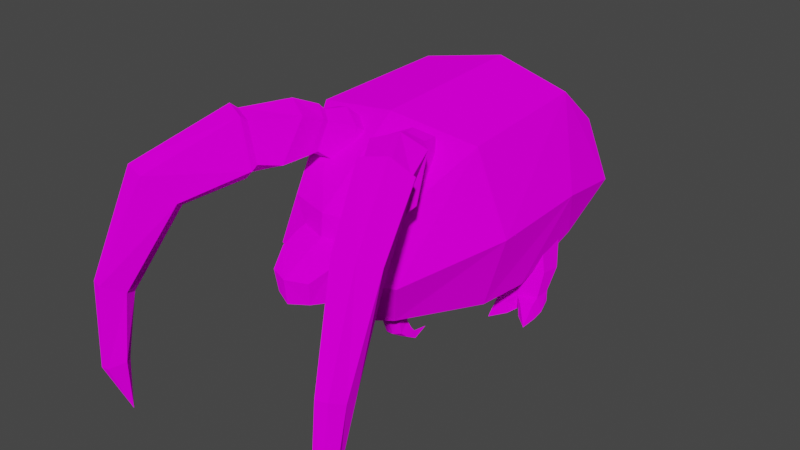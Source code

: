 # Source: yale.blend  (saved by Blender 2.93.21; exported with 4.5.12 LTS)
import bpy
from mathutils import Matrix  # noqa: F401  (used for matrix-valued properties, if any)

bpy.ops.wm.read_factory_settings(use_empty=True)
scene = bpy.context.scene
scene.name = 'Scene'

# ---- collections
col_collection = bpy.data.collections.new('Collection'); scene.collection.children.link(col_collection)

# ---- images (referenced by path relative to the original .blend; pixels are not part of the script)
import os
ASSET_DIR = os.environ.get("B2B_ASSET_DIR", "")  # directory of the original .blend (textures are referenced by path, not embedded)
HERE = os.path.dirname(os.path.abspath(__file__))  # packed textures are extracted next to this script under _unpacked/

def load_image(name, relpath, width, height, colorspace="sRGB"):
    """Load a texture the original file referenced (path relative to the .blend, or extracted next to this script)."""
    p = next((c for c in (os.path.join(HERE, relpath), os.path.join(ASSET_DIR, relpath)) if relpath and os.path.exists(c)), "")
    if p:
        img = bpy.data.images.load(p, check_existing=True)
        img.name = name
    else:  # same state as the original file: an image datablock whose file is absent (Cycles renders it pink)
        img = bpy.data.images.new(name, width, height)
        img.source = "FILE"
        img.filepath = "//" + (relpath or name)
    img.colorspace_settings.name = colorspace
    return img
img_yale = load_image('yale', 'yale.png', 1024, 1024, 'sRGB')
img_yale_fur = load_image('yale_fur', 'yale_fur.png', 1024, 1024, 'sRGB')

# ---- materials (node trees are filled in below, after node groups)
mat_yale = bpy.data.materials.new('yale')
mat_yale.alpha_threshold = 0.0
mat_yale.line_color = (0.0, 0.0, 0.0, 1.0)
mat_yale_fur = bpy.data.materials.new('yale_fur')
mat_yale_fur.alpha_threshold = 0.0
mat_yale_fur.line_color = (0.0, 0.0, 0.0, 1.0)

# ---- material node trees
mat_yale.use_nodes = True; mat_yale.node_tree.nodes.clear()
_N = mat_yale.node_tree.nodes; _L = mat_yale.node_tree.links
n0 = _N.new('ShaderNodeMixShader'); n0.name = 'Mix Shader'; n0.location = (-43480, -2466)
n1 = _N.new('ShaderNodeMixShader'); n1.name = 'Mix Shader.001'; n1.location = (252, 258)
n2 = _N.new('ShaderNodeBsdfDiffuse'); n2.name = 'Diffuse BSDF'; n2.location = (31, 97)
n2.inputs[1].default_value = 0.4
n3 = _N.new('ShaderNodeOutputMaterial'); n3.name = 'Material Output'; n3.location = (439, 257)
n4 = _N.new('ShaderNodeBsdfTransparent'); n4.name = 'Transparent BSDF'; n4.location = (38, 191)
n4.inputs[0].default_value = (1.0, 1.0, 1.0, 0.0)
n5 = _N.new('ShaderNodeTexImage'); n5.name = 'Image Texture'; n5.location = (-285, 245)
n5.image = img_yale
n5.interpolation = 'Closest'
_L.new(n5.outputs[0], n2.inputs[0])
_L.new(n5.outputs[1], n1.inputs[0])
_L.new(n1.outputs[0], n3.inputs[0])
_L.new(n2.outputs[0], n1.inputs[2])
_L.new(n4.outputs[0], n1.inputs[1])
n3.is_active_output = True
mat_yale_fur.use_nodes = True; mat_yale_fur.node_tree.nodes.clear()
_N = mat_yale_fur.node_tree.nodes; _L = mat_yale_fur.node_tree.links
n0 = _N.new('ShaderNodeMixShader'); n0.name = 'Mix Shader'; n0.location = (-43480, -2466)
n1 = _N.new('ShaderNodeMixShader'); n1.name = 'Mix Shader.001'; n1.location = (252, 258)
n2 = _N.new('ShaderNodeBsdfDiffuse'); n2.name = 'Diffuse BSDF'; n2.location = (31, 97)
n2.inputs[1].default_value = 0.4
n3 = _N.new('ShaderNodeBsdfTransparent'); n3.name = 'Transparent BSDF'; n3.location = (38, 191)
n3.inputs[0].default_value = (1.0, 1.0, 1.0, 0.0)
n4 = _N.new('ShaderNodeTexImage'); n4.name = 'Image Texture'; n4.location = (-290, 254)
n4.image = img_yale_fur
n4.interpolation = 'Closest'
n5 = _N.new('ShaderNodeOutputMaterial'); n5.name = 'Material Output'; n5.location = (439, 257)
_L.new(n4.outputs[0], n2.inputs[0])
_L.new(n4.outputs[1], n1.inputs[0])
_L.new(n1.outputs[0], n5.inputs[0])
_L.new(n2.outputs[0], n1.inputs[2])
_L.new(n3.outputs[0], n1.inputs[1])
n5.is_active_output = True

# ---- world
world_world = bpy.data.worlds.new('World'); scene.world = world_world
world_world.use_nodes = True; world_world.node_tree.nodes.clear()
_N = world_world.node_tree.nodes; _L = world_world.node_tree.links
n0 = _N.new('ShaderNodeOutputWorld'); n0.name = 'World Output'; n0.location = (300, 300)
n1 = _N.new('ShaderNodeBackground'); n1.name = 'Background'; n1.location = (10, 300)
n1.inputs[0].default_value = (0.05088, 0.05088, 0.05088, 1.0)
_L.new(n1.outputs[0], n0.inputs[0])
n0.is_active_output = True
world_world.color = (0.05088, 0.05088, 0.05088)
world_world.use_sun_shadow = False
world_world.sun_shadow_jitter_overblur = 0.0

# ---- meshes
me_armleft = bpy.data.meshes.new('ArmLeft')
me_armleft.from_pydata([(-0.04006, -0.09693, -0.1384), (-0.05957, 0.05961, -0.141), (0.1008, 0.07976, -0.1315), (0.1203, -0.07678, -0.129), (-0.07509, -0.08329, -0.005332), (-0.09238, 0.08325, -0.02883), (0.07432, 0.1042, -0.002908), (0.09161, -0.06232, 0.02059), (-0.01464, -0.03855, -0.3535), (-0.0374, 0.05603, -0.2966), (0.08847, 0.07209, -0.273), (0.1112, -0.02249, -0.3298), (0.1165, 0.03301, -0.3804), (-0.0118, 0.1203, -0.01962), (0.01686, 0.09973, -0.1365), (0.01103, -0.09942, 0.01138), (0.04426, -0.1204, -0.1323), (0.0217, 0.08068, -0.2757), (0.05097, -0.04882, -0.3435), (0.0983, 0.1025, -0.3394), (0.06086, 0.02682, -0.3938), (0.04271, 0.09626, -0.3528), (-0.03826, 0.07402, -0.3568), (-0.02383, 0.009636, -0.3971), (0.004568, 0.08479, -0.3585), (0.02458, 0.02111, -0.3979), (0.07982, 0.1283, -0.4508), (0.0651, 0.1494, -0.4144), (0.1136, 0.1345, -0.443), (0.09887, 0.1555, -0.4067), (0.07821, 0.297, -0.4298), (-0.01599, 0.1385, -0.412), (-0.04055, 0.1073, -0.4507), (-0.04963, 0.1304, -0.4156), (-0.006905, 0.1155, -0.4471), (-0.06227, 0.2544, -0.4432), (-0.02259, 0.09243, 0.07237), (-0.06307, 0.07406, 0.06886), (-0.05562, -0.008083, 0.08741), (0.02028, 0.08454, 0.08182), (0.02772, 0.002402, 0.1004), (-0.01276, -0.01597, 0.09685)], [], [(4, 15, 41, 38), (3, 11, 10, 2), (18, 16, 0, 8), (8, 0, 1, 9), (16, 15, 4, 0), (0, 4, 5, 1), (7, 3, 2, 6), (17, 14, 2, 10), (17, 10, 19, 21), (9, 17, 24, 22), (21, 19, 29, 27), (11, 18, 20, 12), (14, 13, 6, 2), (1, 5, 13, 14), (9, 1, 14, 17), (3, 7, 15, 16), (11, 3, 16, 18), (7, 6, 39, 40), (10, 11, 12, 19), (18, 17, 21, 20), (22, 24, 31, 33), (18, 8, 23, 25), (8, 9, 22, 23), (17, 18, 25, 24), (29, 28, 30), (19, 12, 28, 29), (20, 21, 27, 26), (12, 20, 26, 28), (24, 25, 34, 31), (26, 27, 30), (27, 29, 30), (28, 26, 30), (33, 31, 35), (23, 22, 33, 32), (25, 23, 32, 34), (38, 41, 36, 37), (34, 32, 35), (31, 34, 35), (32, 33, 35), (41, 40, 39, 36), (15, 7, 40, 41), (6, 13, 36, 39), (13, 5, 37, 36), (5, 4, 38, 37)])
_uv = me_armleft.uv_layers.new(name='UVMap')
_uv.uv.foreach_set('vector', [0.03933, 0.7641, 0.03951, 0.7771, 0.02201, 0.7758, 0.02103, 0.7689, 0.1012, 0.9039, 0.09796, 0.8695, 0.1164, 0.8726, 0.1256, 0.8943, 0.1028, 0.7808, 0.0601, 0.7803, 0.06027, 0.767, 0.1006, 0.7672, 0.6416, 0.9345, 0.6447, 0.8975, 0.6693, 0.9063, 0.6599, 0.9306, 0.0601, 0.7803, 0.03951, 0.7771, 0.03933, 0.7641, 0.06027, 0.767, 0.6447, 0.8975, 0.6549, 0.8769, 0.6799, 0.8896, 0.6693, 0.9063, 0.1128, 0.9264, 0.1012, 0.9039, 0.1256, 0.8943, 0.1375, 0.913, 0.4182, 0.6933, 0.415, 0.7167, 0.4008, 0.7146, 0.4071, 0.6917, 0.4182, 0.6933, 0.4071, 0.6917, 0.408, 0.6794, 0.4176, 0.6798, 0.4293, 0.691, 0.4182, 0.6933, 0.4221, 0.6797, 0.4295, 0.6805, 0.4176, 0.6798, 0.408, 0.6794, 0.4101, 0.6653, 0.4159, 0.6658, 0.09749, 0.7938, 0.1028, 0.7808, 0.1141, 0.7958, 0.107, 0.8029, 0.415, 0.7167, 0.416, 0.7363, 0.4016, 0.7366, 0.4008, 0.7146, 0.4296, 0.7174, 0.4303, 0.7374, 0.416, 0.7363, 0.415, 0.7167, 0.4293, 0.691, 0.4296, 0.7174, 0.415, 0.7167, 0.4182, 0.6933, 0.0604, 0.7931, 0.03738, 0.7903, 0.03951, 0.7771, 0.0601, 0.7803, 0.09749, 0.7938, 0.0604, 0.7931, 0.0601, 0.7803, 0.1028, 0.7808, 0.1128, 0.9264, 0.1375, 0.913, 0.1416, 0.9295, 0.1298, 0.9371, 0.1164, 0.8726, 0.09796, 0.8695, 0.1032, 0.8582, 0.1168, 0.8604, 0.1028, 0.7808, 0.1322, 0.7815, 0.1282, 0.7947, 0.1141, 0.7958, 0.4295, 0.6805, 0.4221, 0.6797, 0.4244, 0.6667, 0.4303, 0.6667, 0.1028, 0.7808, 0.1006, 0.7672, 0.1092, 0.7601, 0.1149, 0.7664, 0.6416, 0.9345, 0.6599, 0.9306, 0.6596, 0.941, 0.6471, 0.9439, 0.1322, 0.7815, 0.1028, 0.7808, 0.1149, 0.7664, 0.1279, 0.7678, 0.1209, 0.8468, 0.115, 0.8423, 0.1416, 0.8347, 0.1168, 0.8604, 0.1032, 0.8582, 0.115, 0.8423, 0.1209, 0.8468, 0.1141, 0.7958, 0.1282, 0.7947, 0.1302, 0.8082, 0.1243, 0.8109, 0.107, 0.8029, 0.1141, 0.7958, 0.1243, 0.8109, 0.1214, 0.8154, 0.1279, 0.7678, 0.1149, 0.7664, 0.1263, 0.7534, 0.1322, 0.7559, 0.1243, 0.8109, 0.1302, 0.8082, 0.1452, 0.8264, 0.4159, 0.6658, 0.4101, 0.6653, 0.4122, 0.6413, 0.1214, 0.8154, 0.1243, 0.8109, 0.1452, 0.8264, 0.4303, 0.6667, 0.4244, 0.6667, 0.4281, 0.6454, 0.6471, 0.9439, 0.6596, 0.941, 0.6655, 0.9533, 0.6598, 0.9576, 0.1149, 0.7664, 0.1092, 0.7601, 0.1234, 0.7489, 0.1263, 0.7534, 0.02103, 0.7689, 0.02201, 0.7758, 0.004156, 0.7745, 0.00707, 0.7674, 0.1263, 0.7534, 0.1234, 0.7489, 0.1452, 0.7401, 0.1322, 0.7559, 0.1263, 0.7534, 0.1452, 0.7401, 0.6598, 0.9576, 0.6655, 0.9533, 0.6836, 0.9644, 0.02201, 0.7758, 0.01994, 0.7826, 0.005925, 0.7817, 0.004156, 0.7745, 0.03951, 0.7771, 0.03738, 0.7903, 0.01994, 0.7826, 0.02201, 0.7758, 0.4016, 0.7366, 0.416, 0.7363, 0.4156, 0.7518, 0.4081, 0.7526, 0.416, 0.7363, 0.4303, 0.7374, 0.423, 0.753, 0.4156, 0.7518, 0.6799, 0.8896, 0.6549, 0.8769, 0.6716, 0.8658, 0.6836, 0.8731])
me_armleft.materials.append(mat_yale)
me_armleft.use_remesh_preserve_volume = False
me_armleft.use_remesh_preserve_attributes = False
me_armleft.use_mirror_x = True
me_armleft.use_mirror_vertex_groups = False
me_armleft.update()
me_body = bpy.data.meshes.new('Body')
me_body.from_pydata([(-0.4515, 0.3711, -0.6291), (-0.3366, 0.8142, -0.5059), (0.3366, 0.8142, -0.5059), (0.4515, 0.3711, -0.6291), (-0.4498, 0.621, 0.4647), (-0.3672, 1.021, 0.2001), (0.3672, 1.021, 0.2001), (0.4498, 0.621, 0.4647), (-0.2856, -0.6822, -0.3864), (0.2856, -0.6822, -0.3864), (-0.3516, -0.8949, 0.2667), (0.3516, -0.8949, 0.2667), (-0.3169, -0.8762, -0.4114), (0.3169, -0.8762, -0.4114), (-0.2676, -1.1, 0.1533), (0.2676, -1.1, 0.1533), (0.0, 1.144, 0.2956), (5.15e-10, 0.8993, -0.6202), (1.833e-17, 0.6429, 0.5605), (5.15e-10, 0.3492, -0.725), (4.567e-18, -0.9163, 0.3663), (1.75e-17, -0.7533, -0.4553), (1.104e-18, -1.154, 0.2158), (1.318e-17, -0.9136, -0.4536), (-0.5362, 0.01565, 0.5118), (0.5362, 0.01565, 0.5118), (-0.4877, -0.04793, -0.5858), (0.4877, -0.04793, -0.5858), (-2.014e-18, 0.02246, 0.6135), (2.051e-17, -0.06717, -0.6953), (-0.4389, 1.054, -0.2377), (-0.6057, 0.4906, -0.1835), (0.4389, 1.054, -0.2377), (0.6057, 0.4906, -0.1835), (-0.3618, -0.9442, -0.15), (0.3618, -0.9442, -0.15), (-0.2889, -1.035, -0.2408), (0.2889, -1.035, -0.2408), (-2.418e-18, -1.095, -0.2546), (8.479e-18, 1.196, -0.2428), (0.7222, -0.008518, -0.1823), (-0.7222, -0.008518, -0.1823), (-0.3949, -0.386, 0.4348), (-0.4108, -0.2783, -0.3232), (0.4108, -0.2783, -0.3232), (8.083e-18, -0.395, 0.5337), (4.868e-17, -0.3114, -0.407), (0.3949, -0.386, 0.4348), (0.6108, -0.3022, -0.1709), (-0.6108, -0.3022, -0.1709), (-0.4131, -0.4654, 0.4935), (-0.3647, -0.4251, -0.2888), (0.3647, -0.4251, -0.2888), (2.458e-17, -0.4858, 0.5909), (4.735e-17, -0.4444, -0.3746), (0.535, -0.4357, -0.1641), (0.4131, -0.4654, 0.4935), (-0.535, -0.4357, -0.1641), (-0.3852, -0.8549, 0.3262), (-0.2646, -0.667, -0.3094), (0.2646, -0.667, -0.3094), (2.05e-17, -0.8854, 0.4231), (3.134e-17, -0.7286, -0.3801), (0.4104, -0.8154, -0.1513), (0.3852, -0.8549, 0.3262), (-0.4104, -0.8154, -0.1513), (-0.3647, -0.4251, -0.3754), (0.3647, -0.4251, -0.3754)], [], [(33, 3, 2, 32), (22, 20, 10, 14), (65, 34, 10, 58), (19, 0, 1, 17), (29, 19, 3, 27), (39, 16, 6, 32), (36, 34, 8, 12), (40, 33, 7, 25), (18, 7, 6, 16), (35, 37, 13, 9), (28, 18, 4, 24), (31, 4, 5, 30), (23, 21, 9, 13), (38, 22, 14, 36), (37, 15, 22, 38), (12, 8, 21, 23), (25, 7, 18, 28), (4, 18, 16, 5), (30, 5, 16, 39), (26, 0, 19, 29), (3, 19, 17, 2), (15, 11, 20, 22), (43, 26, 29, 46), (47, 25, 28, 45), (45, 28, 24, 42), (48, 40, 25, 47), (46, 29, 27, 44), (31, 41, 24, 4), (0, 26, 41, 31), (44, 27, 40, 48), (1, 30, 39, 17), (13, 37, 38, 23), (23, 38, 36, 12), (0, 31, 30, 1), (11, 15, 37, 35), (27, 3, 33, 40), (14, 10, 34, 36), (17, 39, 32, 2), (59, 34, 65), (7, 33, 32, 6), (26, 43, 49, 41), (52, 44, 48, 55), (54, 46, 44, 52), (55, 48, 47, 56), (53, 45, 42, 50), (56, 47, 45, 53), (51, 43, 46, 54), (41, 49, 42, 24), (59, 51, 54, 62), (64, 56, 53, 61), (61, 53, 50, 58), (63, 55, 56, 64), (62, 54, 52, 60), (60, 52, 55, 63), (43, 51, 57, 49), (49, 57, 50, 42), (9, 63, 35), (21, 62, 60, 9), (35, 63, 64, 11), (20, 61, 58, 10), (11, 64, 61, 20), (8, 59, 62, 21), (51, 59, 65, 57), (57, 65, 58, 50), (59, 8, 34), (9, 60, 63), (59, 51, 66, 8), (52, 67, 44), (52, 60, 9, 67), (51, 43, 66)])
_uv = me_body.uv_layers.new(name='UVMap')
_uv.uv.foreach_set('vector', [0.7228, 0.2961, 0.6416, 0.3076, 0.6641, 0.2296, 0.7193, 0.1978, 0.5579, 0.09683, 0.5152, 0.09683, 0.5244, 0.03759, 0.5622, 0.05389, 0.5165, 0.2519, 0.5152, 0.2287, 0.585, 0.2329, 0.5952, 0.2412, 0.523, 0.6718, 0.4476, 0.6662, 0.4662, 0.5884, 0.5274, 0.5801, 0.5199, 0.7365, 0.523, 0.6718, 0.5986, 0.6736, 0.5986, 0.7444, 0.08313, 0.09682, 0.1611, 0.09682, 0.1589, 0.1616, 0.0801, 0.1725, 0.5006, 0.2089, 0.5152, 0.2287, 0.466, 0.2626, 0.4698, 0.2311, 0.7186, 0.3762, 0.7228, 0.2961, 0.8337, 0.2774, 0.8337, 0.3806, 0.2461, 0.09683, 0.2445, 0.1746, 0.1589, 0.1616, 0.1611, 0.09682, 0.717, 0.5423, 0.7027, 0.5624, 0.6713, 0.5403, 0.6675, 0.5081, 0.3485, 0.09683, 0.2461, 0.09683, 0.2445, 0.01906, 0.3495, 0.004156, 0.5221, 0.4732, 0.6333, 0.492, 0.5938, 0.5647, 0.5185, 0.5718, 0.6637, 0.09683, 0.6882, 0.09683, 0.6966, 0.1435, 0.6656, 0.1456, 0.6248, 0.09683, 0.5579, 0.09683, 0.5622, 0.05389, 0.6279, 0.05146, 0.6279, 0.1422, 0.5622, 0.1398, 0.5579, 0.09683, 0.6248, 0.09683, 0.6656, 0.04803, 0.6966, 0.0502, 0.6882, 0.09683, 0.6637, 0.09683, 0.3495, 0.1895, 0.2445, 0.1746, 0.2461, 0.09683, 0.3485, 0.09683, 0.2445, 0.01906, 0.2461, 0.09683, 0.1611, 0.09682, 0.1589, 0.03204, 0.0801, 0.02111, 0.1589, 0.03204, 0.1611, 0.09682, 0.08313, 0.09682, 0.4407, 0.7367, 0.4476, 0.6662, 0.523, 0.6718, 0.5199, 0.7365, 0.5986, 0.6736, 0.523, 0.6718, 0.5274, 0.5801, 0.5876, 0.5943, 0.5622, 0.1398, 0.5244, 0.1561, 0.5152, 0.09683, 0.5579, 0.09683, 0.4453, 0.7946, 0.4407, 0.7367, 0.5199, 0.7365, 0.5168, 0.799, 0.4211, 0.1673, 0.3495, 0.1895, 0.3485, 0.09683, 0.4206, 0.09683, 0.4206, 0.09683, 0.3485, 0.09683, 0.3495, 0.004156, 0.4211, 0.02632, 0.7187, 0.4243, 0.7186, 0.3762, 0.8337, 0.3806, 0.8206, 0.4526, 0.5168, 0.799, 0.5199, 0.7365, 0.5986, 0.7444, 0.5884, 0.8015, 0.5221, 0.4732, 0.518, 0.393, 0.6333, 0.3885, 0.6333, 0.492, 0.4407, 0.4616, 0.4442, 0.389, 0.518, 0.393, 0.5221, 0.4732, 0.6781, 0.4313, 0.645, 0.38, 0.7186, 0.3762, 0.7187, 0.4243, 0.01384, 0.03181, 0.0801, 0.02111, 0.08313, 0.09682, 0.004156, 0.09682, 0.6656, 0.1456, 0.6279, 0.1422, 0.6248, 0.09683, 0.6637, 0.09683, 0.6637, 0.09683, 0.6248, 0.09683, 0.6279, 0.05146, 0.6656, 0.04803, 0.4407, 0.4616, 0.5221, 0.4732, 0.5185, 0.5718, 0.4632, 0.5399, 0.7864, 0.536, 0.768, 0.572, 0.7027, 0.5624, 0.717, 0.5423, 0.645, 0.38, 0.6416, 0.3076, 0.7228, 0.2961, 0.7186, 0.3762, 0.5658, 0.1978, 0.585, 0.2329, 0.5152, 0.2287, 0.5006, 0.2089, 0.004156, 0.09682, 0.08313, 0.09682, 0.0801, 0.1725, 0.01384, 0.1618, 0.4773, 0.2691, 0.5152, 0.2287, 0.5165, 0.2519, 0.8337, 0.2774, 0.7228, 0.2961, 0.7193, 0.1978, 0.7943, 0.2049, 0.4442, 0.389, 0.4776, 0.3376, 0.5183, 0.3448, 0.518, 0.393, 0.6825, 0.4568, 0.6781, 0.4313, 0.7187, 0.4243, 0.7176, 0.4495, 0.5157, 0.8228, 0.5168, 0.799, 0.5884, 0.8015, 0.5797, 0.8256, 0.7176, 0.4495, 0.7187, 0.4243, 0.8206, 0.4526, 0.8278, 0.4671, 0.4387, 0.09683, 0.4206, 0.09683, 0.4211, 0.02632, 0.4377, 0.02608, 0.4377, 0.1676, 0.4211, 0.1673, 0.4206, 0.09683, 0.4387, 0.09683, 0.4517, 0.8194, 0.4453, 0.7946, 0.5168, 0.799, 0.5157, 0.8228, 0.518, 0.393, 0.5183, 0.3448, 0.6201, 0.3163, 0.6333, 0.3885, 0.4678, 0.8592, 0.4517, 0.8194, 0.5157, 0.8228, 0.5132, 0.873, 0.5117, 0.1611, 0.4377, 0.1676, 0.4387, 0.09683, 0.505, 0.09683, 0.505, 0.09683, 0.4387, 0.09683, 0.4377, 0.02608, 0.5117, 0.03253, 0.7162, 0.5189, 0.7176, 0.4495, 0.8278, 0.4671, 0.7961, 0.5277, 0.5132, 0.873, 0.5157, 0.8228, 0.5797, 0.8256, 0.5598, 0.8636, 0.6769, 0.4991, 0.6825, 0.4568, 0.7176, 0.4495, 0.7162, 0.5189, 0.4776, 0.3376, 0.4822, 0.3118, 0.5173, 0.3196, 0.5183, 0.3448, 0.5183, 0.3448, 0.5173, 0.3196, 0.6272, 0.3018, 0.6201, 0.3163, 0.6675, 0.5081, 0.7162, 0.5189, 0.717, 0.5423, 0.5126, 0.8863, 0.5132, 0.873, 0.5598, 0.8636, 0.5621, 0.8767, 0.717, 0.5423, 0.7162, 0.5189, 0.7961, 0.5277, 0.7864, 0.536, 0.5152, 0.09683, 0.505, 0.09683, 0.5117, 0.03253, 0.5244, 0.03759, 0.5244, 0.1561, 0.5117, 0.1611, 0.505, 0.09683, 0.5152, 0.09683, 0.4643, 0.8719, 0.4678, 0.8592, 0.5132, 0.873, 0.5126, 0.8863, 0.4822, 0.3118, 0.4773, 0.2691, 0.5165, 0.2519, 0.5173, 0.3196, 0.5173, 0.3196, 0.5165, 0.2519, 0.5952, 0.2412, 0.6272, 0.3018, 0.4773, 0.2691, 0.466, 0.2626, 0.5152, 0.2287, 0.6675, 0.5081, 0.6769, 0.4991, 0.7162, 0.5189, 0.2018, 0.7127, 0.2008, 0.6694, 0.2151, 0.6702, 0.2151, 0.7146, 0.416, 0.7863, 0.4303, 0.7871, 0.4231, 0.7613, 0.416, 0.7863, 0.417, 0.8296, 0.4303, 0.8315, 0.4303, 0.7871, 0.2008, 0.6694, 0.2079, 0.6444, 0.2151, 0.6702])
me_body.materials.append(mat_yale)
me_body.use_remesh_preserve_volume = False
me_body.use_remesh_preserve_attributes = False
me_body.use_mirror_x = True
me_body.use_mirror_vertex_groups = False
me_body.update()
me_fur = bpy.data.meshes.new('Fur')
me_fur.from_pydata([(-0.5789, 0.182, -0.6989), (-0.4608, 1.041, -0.6246), (0.4608, 1.041, -0.6246), (0.5789, 0.182, -0.6989), (-0.6407, 0.5315, 0.7883), (-0.51, 1.135, 0.3606), (0.51, 1.135, 0.3606), (0.6407, 0.5315, 0.7883), (-0.6174, -0.369, -0.6073), (0.6174, -0.369, -0.6073), (-0.6833, -0.6063, 0.7385), (0.6833, -0.6063, 0.7385), (-0.365, -1.082, -0.5092), (0.365, -1.082, -0.5092), (-0.4039, -1.223, 0.2864), (0.4039, -1.223, 0.2864), (0.0, 1.304, 0.417), (-1.193e-19, 1.197, -0.7094), (1.513e-17, 0.6163, 0.9116), (-1.354e-17, 0.2168, -0.7886), (0.0, -0.6872, 0.8492), (-1.193e-19, -0.4159, -0.6894), (0.0, -1.391, 0.3321), (-1.193e-19, -1.231, -0.5775), (-0.6688, 1.201, -0.1399), (-0.8402, 0.3979, 0.05852), (0.6688, 1.201, -0.1399), (0.8402, 0.3979, 0.05852), (-0.8961, -0.5326, 0.07767), (0.8961, -0.5326, 0.07767), (-0.5297, -1.263, -0.1172), (0.5297, -1.263, -0.1172), (0.0, 1.38, -0.1555), (0.0, -1.437, -0.1297)], [], [(26, 6, 7, 27), (33, 22, 14, 30), (22, 20, 10, 14), (19, 0, 1, 17), (21, 19, 3, 9), (25, 28, 10, 4), (28, 30, 14, 10), (29, 27, 7, 11), (18, 7, 6, 16), (24, 1, 0, 25), (20, 18, 4, 10), (31, 29, 11, 15), (23, 21, 9, 13), (32, 16, 6, 26), (24, 5, 16, 32), (12, 8, 21, 23), (11, 7, 18, 20), (4, 18, 16, 5), (8, 0, 19, 21), (3, 19, 17, 2), (15, 11, 20, 22), (31, 15, 22, 33), (13, 31, 33, 23), (1, 24, 32, 17), (17, 32, 26, 2), (13, 9, 29, 31), (5, 24, 25, 4), (9, 3, 27, 29), (8, 12, 30, 28), (0, 8, 28, 25), (23, 33, 30, 12), (2, 26, 27, 3)])
_uv = me_fur.uv_layers.new(name='UVMap')
_uv.uv.foreach_set('vector', [0.7157, 0.001666, 0.8236, 0.002324, 0.9122, 0.1268, 0.7635, 0.164, 0.1527, 0.09698, 0.1518, 0.1783, 0.06768, 0.1826, 0.04426, 0.09694, 0.1518, 0.1783, 0.1501, 0.3351, 0.01244, 0.3404, 0.06768, 0.1826, 0.425, 0.8023, 0.541, 0.7854, 0.5326, 0.9608, 0.4398, 0.9983, 0.4154, 0.6748, 0.425, 0.8023, 0.3078, 0.8029, 0.291, 0.6916, 0.4512, 0.3442, 0.4626, 0.165, 0.5999, 0.1513, 0.5999, 0.3815, 0.4626, 0.165, 0.4284, 0.002821, 0.5184, 0.001666, 0.5999, 0.1513, 0.7749, 0.3433, 0.7635, 0.164, 0.9122, 0.1268, 0.9122, 0.3569, 0.1474, 0.5855, 0.2804, 0.5775, 0.2549, 0.7373, 0.1458, 0.7421, 0.4034, 0.5066, 0.2953, 0.4748, 0.291, 0.2969, 0.4512, 0.3442, 0.1501, 0.3351, 0.1474, 0.5855, 0.01464, 0.5746, 0.01244, 0.3404, 0.7407, 0.5054, 0.7749, 0.3433, 0.9122, 0.3569, 0.8306, 0.5066, 0.403, 0.5099, 0.4154, 0.6748, 0.291, 0.6916, 0.3299, 0.5431, 0.1446, 0.8514, 0.1458, 0.7421, 0.2549, 0.7373, 0.2876, 0.848, 0.001666, 0.845, 0.03678, 0.735, 0.1458, 0.7421, 0.1446, 0.8514, 0.4803, 0.5318, 0.541, 0.6728, 0.4154, 0.6748, 0.403, 0.5099, 0.2876, 0.3434, 0.2804, 0.5775, 0.1474, 0.5855, 0.1501, 0.3351, 0.01464, 0.5746, 0.1474, 0.5855, 0.1458, 0.7421, 0.03678, 0.735, 0.541, 0.6728, 0.541, 0.7854, 0.425, 0.8023, 0.4154, 0.6748, 0.3078, 0.8029, 0.425, 0.8023, 0.4398, 0.9983, 0.3424, 0.9751, 0.2358, 0.1843, 0.2876, 0.3434, 0.1501, 0.3351, 0.1518, 0.1783, 0.261, 0.09926, 0.2358, 0.1843, 0.1518, 0.1783, 0.1527, 0.09698, 0.2367, 0.005884, 0.261, 0.09926, 0.1527, 0.09698, 0.1537, 0.001666, 0.03668, 0.96, 0.001666, 0.845, 0.1446, 0.8514, 0.1433, 0.9713, 0.1433, 0.9713, 0.1446, 0.8514, 0.2876, 0.848, 0.2502, 0.9623, 0.6453, 0.4838, 0.627, 0.3239, 0.7749, 0.3433, 0.7407, 0.5054, 0.5113, 0.5059, 0.4034, 0.5066, 0.4512, 0.3442, 0.5999, 0.3815, 0.627, 0.3239, 0.6032, 0.2113, 0.7635, 0.164, 0.7749, 0.3433, 0.3147, 0.1843, 0.333, 0.02444, 0.4284, 0.002821, 0.4626, 0.165, 0.291, 0.2969, 0.3147, 0.1843, 0.4626, 0.165, 0.4512, 0.3442, 0.1537, 0.001666, 0.1527, 0.09698, 0.04426, 0.09694, 0.07062, 0.004111, 0.6075, 0.03342, 0.7157, 0.001666, 0.7635, 0.164, 0.6032, 0.2113])
me_fur.materials.append(mat_yale_fur)
me_fur.use_remesh_preserve_volume = False
me_fur.use_remesh_preserve_attributes = False
me_fur.use_mirror_x = True
me_fur.use_mirror_vertex_groups = False
me_fur.update()
me_head = bpy.data.meshes.new('Head')
me_head.from_pydata([(-0.255, -0.1109, -0.2058), (-0.1785, 0.1125, -0.2696), (0.1785, 0.1125, -0.2696), (0.255, -0.1109, -0.2058), (-0.255, -0.2316, 0.2152), (-0.1785, -0.02994, 0.1953), (0.1785, -0.02994, 0.1953), (0.255, -0.2316, 0.2152), (-0.1456, -0.6631, -0.1195), (0.1414, -0.6631, -0.1195), (-0.1602, -0.6864, 0.05685), (0.1599, -0.6864, 0.05685), (-0.209, -0.5236, -0.1379), (-0.2326, -0.5224, 0.1435), (0.209, -0.5236, -0.1379), (0.2326, -0.5224, 0.1435), (-0.2468, -0.3717, 0.1912), (-0.2381, -0.3247, -0.1338), (0.2381, -0.3247, -0.1338), (0.2468, -0.3717, 0.1912), (4.526e-18, -0.0404, 0.2343), (-3.753e-18, 0.1229, -0.3086), (5.3e-18, -0.245, 0.2654), (1.113e-17, -0.09746, -0.256), (-8.242e-05, -0.7544, 0.06049), (-0.002194, -0.7287, -0.1349), (5.166e-18, -0.5232, -0.1682), (3.764e-18, -0.5228, 0.1738), (-3.131e-18, -0.3189, -0.1735), (4.746e-18, -0.3774, 0.2309), (-0.08928, 0.1318, 0.1258), (-0.08928, 0.1865, -0.08008), (1.076e-18, 0.1243, 0.1536), (0.08928, 0.1318, 0.1258), (0.08928, 0.1865, -0.08008), (-8.512e-19, 0.194, -0.1079)], [], [(2, 6, 7, 3), (29, 22, 4, 16), (23, 0, 1, 21), (18, 3, 7, 19), (12, 8, 10, 13), (5, 1, 0, 4), (28, 23, 3, 18), (22, 7, 6, 20), (25, 24, 10, 8), (5, 20, 32, 30), (25, 26, 14, 9), (17, 12, 13, 16), (9, 14, 15, 11), (24, 27, 13, 10), (0, 17, 16, 4), (26, 28, 18, 14), (14, 18, 19, 15), (27, 29, 16, 13), (15, 19, 29, 27), (12, 17, 28, 26), (11, 15, 27, 24), (8, 12, 26, 25), (6, 2, 34, 33), (9, 11, 24, 25), (4, 22, 20, 5), (17, 0, 23, 28), (3, 23, 21, 2), (19, 7, 22, 29), (35, 32, 33, 34), (31, 30, 32, 35), (1, 5, 30, 31), (21, 1, 31, 35), (2, 21, 35, 34), (20, 6, 33, 32)])
_uv = me_head.uv_layers.new(name='UVMap')
_uv.uv.foreach_set('vector', [0.9503, 0.1515, 0.8767, 0.1144, 0.8803, 0.07779, 0.9472, 0.1101, 0.1014, 0.6881, 0.1239, 0.6881, 0.1255, 0.7317, 0.1007, 0.7304, 0.2692, 0.7514, 0.3127, 0.7501, 0.2966, 0.7886, 0.2673, 0.7867, 0.9414, 0.07221, 0.9472, 0.1101, 0.8803, 0.07779, 0.8884, 0.05503, 0.3924, 0.9552, 0.3946, 0.9813, 0.3655, 0.9899, 0.3452, 0.9629, 0.321, 0.8797, 0.3946, 0.8425, 0.3915, 0.8839, 0.3246, 0.9163, 0.2713, 0.7115, 0.2692, 0.7514, 0.226, 0.7455, 0.2301, 0.7073, 0.1239, 0.6881, 0.1255, 0.6444, 0.1611, 0.6569, 0.158, 0.6881, 0.004156, 0.6884, 0.03557, 0.6881, 0.04081, 0.7152, 0.008073, 0.7177, 0.1611, 0.7192, 0.158, 0.6881, 0.1893, 0.6881, 0.1925, 0.7042, 0.2754, 0.6413, 0.2732, 0.6765, 0.2375, 0.674, 0.2501, 0.6506, 0.3857, 0.9218, 0.3924, 0.9552, 0.3452, 0.9629, 0.3328, 0.939, 0.9503, 0.01238, 0.9481, 0.03876, 0.9008, 0.03113, 0.9211, 0.004156, 0.03557, 0.6881, 0.07532, 0.6881, 0.07322, 0.728, 0.04081, 0.7152, 0.3915, 0.8839, 0.3857, 0.9218, 0.3328, 0.939, 0.3246, 0.9163, 0.2732, 0.6765, 0.2713, 0.7115, 0.2301, 0.7073, 0.2375, 0.674, 0.9481, 0.03876, 0.9414, 0.07221, 0.8884, 0.05503, 0.9008, 0.03113, 0.07532, 0.6881, 0.1014, 0.6881, 0.1007, 0.7304, 0.07322, 0.728, 0.07322, 0.6481, 0.1007, 0.6457, 0.1014, 0.6881, 0.07532, 0.6881, 0.3089, 0.6779, 0.3127, 0.7117, 0.2713, 0.7115, 0.2732, 0.6765, 0.04081, 0.661, 0.07322, 0.6481, 0.07532, 0.6881, 0.03557, 0.6881, 0.2996, 0.6533, 0.3089, 0.6779, 0.2732, 0.6765, 0.2754, 0.6413, 0.8767, 0.1144, 0.9503, 0.1515, 0.9144, 0.1627, 0.8816, 0.1475, 0.007985, 0.6591, 0.04081, 0.661, 0.03557, 0.6881, 0.004156, 0.6884, 0.1255, 0.7317, 0.1239, 0.6881, 0.158, 0.6881, 0.1611, 0.7192, 0.3127, 0.7117, 0.3127, 0.7501, 0.2692, 0.7514, 0.2713, 0.7115, 0.226, 0.7455, 0.2692, 0.7514, 0.2673, 0.7867, 0.2379, 0.7855, 0.1007, 0.6457, 0.1255, 0.6444, 0.1239, 0.6881, 0.1014, 0.6881, 0.2655, 0.8199, 0.2631, 0.8688, 0.247, 0.8626, 0.2491, 0.8234, 0.2815, 0.8251, 0.2799, 0.8642, 0.2631, 0.8688, 0.2655, 0.8199, 0.3946, 0.8425, 0.321, 0.8797, 0.3259, 0.8466, 0.3586, 0.8313, 0.2673, 0.7867, 0.2966, 0.7886, 0.2815, 0.8251, 0.2655, 0.8199, 0.2379, 0.7855, 0.2673, 0.7867, 0.2655, 0.8199, 0.2491, 0.8234, 0.158, 0.6881, 0.1611, 0.6569, 0.1925, 0.6719, 0.1893, 0.6881])
me_head.materials.append(mat_yale)
me_head.use_remesh_preserve_volume = False
me_head.use_remesh_preserve_attributes = False
me_head.use_mirror_x = True
me_head.use_mirror_vertex_groups = False
me_head.update()
me_legleftback = bpy.data.meshes.new('LegLeftBack')
me_legleftback.from_pydata([(-0.05187, -0.1976, -0.3367), (-0.09892, 0.06924, -0.4093), (0.2326, 0.1277, -0.4093), (0.2796, -0.1391, -0.3367), (-0.05959, -0.2039, -0.1233), (-0.09545, 0.1181, -0.225), (0.1802, 0.2051, -0.04673), (0.2161, -0.117, 0.05492), (-0.03716, -0.2466, -0.545), (-0.07293, -0.04377, -0.575), (0.2284, 0.009371, -0.575), (0.2642, -0.1935, -0.545), (-0.1371, -0.0844, 0.0789), (-0.1584, 0.107, 0.01849), (0.005382, 0.1587, 0.1244), (0.02669, -0.03272, 0.1848), (-0.07293, -0.04377, -0.675), (-0.07251, -0.2224, -0.675), (0.2284, 0.009371, -0.675), (0.2891, -0.1586, -0.675), (0.03227, 0.2005, -0.1392), (0.061, 0.1315, -0.4193), (0.08457, -0.1848, -0.03212), (0.1209, -0.2084, -0.3367), (0.0711, 0.02048, -0.575), (0.1192, -0.2525, -0.545), (-0.09636, 0.173, 0.07872), (-0.06528, -0.056, 0.1424), (0.06936, 0.03033, -0.675), (0.114, -0.223, -0.675), (-0.03601, -0.3378, -0.675), (-0.01793, -0.3346, -0.575), (0.07217, -0.3522, -0.575), (0.09025, -0.349, -0.675), (0.197, -0.3268, -0.575), (0.2768, -0.286, -0.575), (0.187, -0.3319, -0.675), (0.3065, -0.2774, -0.675), (0.3107, -0.4471, -0.675), (0.006315, -0.4887, -0.675)], [], [(21, 20, 6, 2), (2, 6, 7, 3), (23, 22, 4, 0), (7, 6, 14, 15), (10, 2, 3, 11), (10, 11, 19, 18), (25, 23, 0, 8), (8, 0, 1, 9), (24, 21, 2, 10), (0, 4, 5, 1), (27, 15, 14, 26), (22, 7, 15, 27), (20, 5, 13, 26), (5, 4, 12, 13), (29, 17, 16, 28), (8, 9, 16, 17), (29, 25, 32, 33), (24, 10, 18, 28), (9, 24, 28, 16), (29, 19, 37, 36), (19, 29, 28, 18), (6, 20, 26, 14), (4, 22, 27, 12), (12, 27, 26, 13), (9, 1, 21, 24), (11, 3, 23, 25), (3, 7, 22, 23), (1, 5, 20, 21), (30, 33, 39), (17, 29, 33, 30), (25, 8, 31, 32), (8, 17, 30, 31), (35, 34, 38), (25, 29, 36, 34), (19, 11, 35, 37), (11, 25, 34, 35), (31, 30, 39), (34, 36, 38), (36, 37, 38), (37, 35, 38), (33, 32, 39), (32, 31, 39)])
_uv = me_legleftback.uv_layers.new(name='UVMap')
_uv.uv.foreach_set('vector', [0.3546, 0.6971, 0.3482, 0.7441, 0.321, 0.7542, 0.3263, 0.6915, 0.7068, 0.1041, 0.7199, 0.04219, 0.7769, 0.04961, 0.7534, 0.1126, 0.7897, 0.8359, 0.7889, 0.7844, 0.8151, 0.7956, 0.819, 0.8315, 0.7769, 0.04961, 0.7199, 0.04219, 0.738, 0.004156, 0.7718, 0.008565, 0.7124, 0.1381, 0.7068, 0.1041, 0.7534, 0.1126, 0.7461, 0.1483, 0.7124, 0.1381, 0.7461, 0.1483, 0.732, 0.1666, 0.7049, 0.1532, 0.7953, 0.8718, 0.7897, 0.8359, 0.819, 0.8315, 0.8215, 0.8679, 0.9598, 0.7655, 0.9688, 0.8006, 0.9227, 0.8114, 0.9267, 0.7775, 0.3621, 0.6643, 0.3546, 0.6971, 0.3263, 0.6915, 0.3347, 0.6578, 0.9688, 0.8006, 0.9867, 0.832, 0.9303, 0.8427, 0.9227, 0.8114, 0.3758, 0.8164, 0.3582, 0.823, 0.3456, 0.7888, 0.3617, 0.7803, 0.7889, 0.7844, 0.7635, 0.7711, 0.7903, 0.7392, 0.8073, 0.7445, 0.3482, 0.7441, 0.3753, 0.7333, 0.3788, 0.776, 0.3617, 0.7803, 0.9303, 0.8427, 0.9867, 0.832, 0.9842, 0.8737, 0.9507, 0.8801, 0.04761, 0.8657, 0.04325, 0.8969, 0.01331, 0.8929, 0.004156, 0.8674, 0.9598, 0.7655, 0.9267, 0.7775, 0.9184, 0.7627, 0.9447, 0.7479, 0.7399, 0.8658, 0.7399, 0.8883, 0.7206, 0.8874, 0.7187, 0.8703, 0.3621, 0.6643, 0.3347, 0.6578, 0.3383, 0.6413, 0.3653, 0.6466, 0.3899, 0.6679, 0.3621, 0.6643, 0.3653, 0.6466, 0.3925, 0.6513, 0.04761, 0.8657, 0.04084, 0.8349, 0.06113, 0.8347, 0.06753, 0.856, 0.04084, 0.8349, 0.04761, 0.8657, 0.004156, 0.8674, 0.0113, 0.8412, 0.321, 0.7542, 0.3482, 0.7441, 0.3617, 0.7803, 0.3456, 0.7888, 0.8151, 0.7956, 0.7889, 0.7844, 0.8073, 0.7445, 0.8215, 0.7541, 0.3925, 0.8097, 0.3758, 0.8164, 0.3617, 0.7803, 0.3788, 0.776, 0.3899, 0.6679, 0.3829, 0.7017, 0.3546, 0.6971, 0.3621, 0.6643, 0.7688, 0.8738, 0.7601, 0.8381, 0.7897, 0.8359, 0.7953, 0.8718, 0.7601, 0.8381, 0.7635, 0.7711, 0.7889, 0.7844, 0.7897, 0.8359, 0.3829, 0.7017, 0.3753, 0.7333, 0.3482, 0.7441, 0.3546, 0.6971, 0.06341, 0.8934, 0.06817, 0.8725, 0.08965, 0.8898, 0.04325, 0.8969, 0.04761, 0.8657, 0.06817, 0.8725, 0.06341, 0.8934, 0.7953, 0.8718, 0.8215, 0.8679, 0.8201, 0.8839, 0.8053, 0.8885, 0.9598, 0.7655, 0.9447, 0.7479, 0.963, 0.7388, 0.971, 0.7541, 0.7739, 0.8896, 0.7891, 0.8898, 0.781, 0.9216, 0.8349, 0.1669, 0.8349, 0.1894, 0.8131, 0.1853, 0.8161, 0.1685, 0.732, 0.1666, 0.7461, 0.1483, 0.7585, 0.1593, 0.7504, 0.1751, 0.7688, 0.8738, 0.7953, 0.8718, 0.7891, 0.8898, 0.7739, 0.8896, 0.971, 0.7541, 0.963, 0.7388, 0.9867, 0.7269, 0.8161, 0.1685, 0.8131, 0.1853, 0.7852, 0.1792, 0.06753, 0.856, 0.06113, 0.8347, 0.08965, 0.8379, 0.7504, 0.1751, 0.7585, 0.1593, 0.7769, 0.1862, 0.7187, 0.8703, 0.7206, 0.8874, 0.6919, 0.8766, 0.8053, 0.8885, 0.8201, 0.8839, 0.8203, 0.9153])
me_legleftback.materials.append(mat_yale)
me_legleftback.use_remesh_preserve_volume = False
me_legleftback.use_remesh_preserve_attributes = False
me_legleftback.use_mirror_vertex_groups = False
me_legleftback.update()
me_legleftfront = bpy.data.meshes.new('LegLeftFront')
me_legleftfront.from_pydata([(-0.05364, -0.1435, -0.0908), (-0.1353, 0.03109, 0.08553), (0.07955, 0.1123, 0.1047), (0.1613, -0.06233, -0.07162), (0.1364, -0.5099, 0.1757), (0.09441, -0.4413, 0.3865), (0.2911, -0.3307, 0.3896), (0.333, -0.3993, 0.1788), (0.2438, -1.025, 0.1717), (0.3406, -1.01, 0.5338), (0.6701, -0.8574, 0.4396), (0.5733, -0.872, 0.07753), (0.5285, -1.442, 0.0001939), (0.6664, -1.607, 0.2166), (0.9253, -1.452, 0.17), (0.7873, -1.287, -0.04636), (0.728, -1.846, -1.118), (0.7906, -1.963, -1.145), (0.9081, -1.897, -1.16), (0.8455, -1.78, -1.133), (0.7732, -1.809, -1.545), (0.7869, -1.668, -0.6539), (0.7392, -1.77, -0.6102), (0.8713, -1.646, -0.6498), (-0.1239, 0.09029, -0.02734), (-0.07881, -0.01995, -0.136), (0.009382, 0.1397, -0.02226), (0.05443, 0.0295, -0.1309), (0.1943, -0.368, 0.4302), (-0.04015, 0.09788, 0.1216), (0.2268, -0.4742, 0.1352), (0.06399, -0.1275, -0.1071), (0.5247, -0.9307, 0.5592), (0.3892, -0.9512, 0.05221), (0.8303, -1.571, 0.2474), (0.6234, -1.323, -0.07717), (0.865, -1.96, -1.159), (0.7711, -1.784, -1.119), (0.9446, -1.803, -0.5542), (0.8125, -1.927, -0.5146), (-0.06625, 0.1371, -0.00308), (-0.003181, -0.01728, -0.1551), (0.8969, -1.905, -0.5105), (0.5353, -0.8434, 0.1172), (0.2548, -0.9644, 0.196), (0.6152, -0.83, 0.4082), (0.3346, -0.951, 0.487), (0.5007, -0.8819, 0.5153), (0.3757, -0.902, 0.08968), (0.1669, -0.8146, 0.1644), (0.1253, -0.6519, 0.4797), (0.3061, -0.561, 0.5411), (0.3328, -0.7864, 0.08872), (0.5444, -0.6925, 0.148), (0.5028, -0.5298, 0.4633), (-0.03933, -0.3094, 0.347), (-0.01618, -0.3337, 0.01034), (0.264, -0.1532, 0.369), (0.2872, -0.1775, 0.03237), (0.134, -0.2588, -0.03835), (0.1245, -0.2178, 0.4182), (0.1414, -0.5755, 0.1707), (0.09042, -0.4894, 0.4196), (0.2153, -0.4039, 0.4735), (0.2514, -0.5382, 0.1235), (0.384, -0.4507, 0.1774), (0.3329, -0.3646, 0.4262)], [], [(60, 28, 6, 57), (58, 3, 2, 57), (59, 31, 3, 58), (62, 5, 4, 61), (42, 34, 13, 39), (55, 1, 0, 56), (33, 35, 12, 8), (13, 9, 8, 12), (23, 15, 14, 38), (34, 32, 9, 13), (21, 37, 16, 22), (16, 20, 17), (48, 33, 8, 44), (10, 14, 15, 11), (20, 19, 18), (22, 16, 17, 39), (20, 37, 19), (45, 10, 11, 43), (29, 2, 26, 40), (47, 32, 10, 45), (20, 36, 17), (12, 22, 39, 13), (41, 25, 24, 40), (0, 1, 24, 25), (31, 0, 25, 41), (2, 3, 27, 26), (3, 31, 41, 27), (27, 41, 40, 26), (15, 23, 21, 35), (20, 18, 36), (46, 9, 32, 47), (1, 29, 40, 24), (20, 16, 37), (43, 11, 33, 48), (23, 19, 37, 21), (14, 10, 32, 34), (11, 15, 35, 33), (38, 14, 34, 42), (56, 0, 31, 59), (55, 5, 28, 60), (18, 38, 42, 36), (35, 21, 22, 12), (19, 23, 38, 18), (36, 42, 39, 17), (53, 43, 48, 52), (50, 46, 47, 51), (51, 47, 45, 54), (54, 45, 43, 53), (52, 48, 44, 49), (9, 46, 44, 8), (64, 52, 49, 61), (66, 54, 53, 65), (63, 51, 54, 66), (62, 50, 51, 63), (65, 53, 52, 64), (46, 50, 49, 44), (1, 55, 60, 29), (4, 56, 59, 30), (5, 55, 56, 4), (30, 59, 58, 7), (7, 58, 57, 6), (29, 60, 57, 2), (7, 65, 64, 30), (5, 62, 63, 28), (28, 63, 66, 6), (6, 66, 65, 7), (30, 64, 61, 4), (50, 62, 61, 49)])
_uv = me_legleftfront.uv_layers.new(name='UVMap')
_uv.uv.foreach_set('vector', [0.8838, 0.7526, 0.8799, 0.7251, 0.8995, 0.7242, 0.9093, 0.7528, 0.3808, 0.5786, 0.4109, 0.591, 0.4042, 0.633, 0.3388, 0.6144, 0.9695, 0.2456, 0.9709, 0.2221, 0.9886, 0.2237, 0.9958, 0.2519, 0.09476, 0.2482, 0.1037, 0.245, 0.1258, 0.2743, 0.1204, 0.2836, 0.8822, 0.363, 0.8776, 0.4919, 0.8485, 0.4906, 0.8686, 0.3603, 0.1257, 0.2227, 0.1928, 0.1978, 0.2001, 0.2397, 0.1689, 0.2568, 0.9512, 0.3783, 0.9585, 0.4582, 0.9289, 0.4616, 0.9184, 0.3735, 0.004156, 0.4389, 0.02513, 0.3185, 0.07867, 0.3479, 0.05322, 0.4309, 0.3218, 0.2978, 0.2753, 0.4032, 0.226, 0.3966, 0.2928, 0.2837, 0.8776, 0.4919, 0.8746, 0.6092, 0.842, 0.6137, 0.8485, 0.4906, 0.9735, 0.58, 0.9818, 0.6564, 0.9709, 0.6596, 0.9544, 0.5813, 0.1595, 0.5967, 0.2177, 0.6361, 0.1504, 0.6168, 0.9517, 0.3679, 0.9512, 0.3783, 0.9184, 0.3735, 0.9226, 0.3632, 0.2515, 0.5078, 0.226, 0.3966, 0.2753, 0.4032, 0.3039, 0.4764, 0.4324, 0.1978, 0.3763, 0.2368, 0.367, 0.2168, 0.09795, 0.54, 0.1595, 0.5967, 0.1504, 0.6168, 0.06886, 0.5541, 0.9958, 0.7186, 0.9818, 0.6564, 0.9931, 0.6564, 0.2621, 0.5117, 0.2515, 0.5078, 0.3039, 0.4764, 0.3043, 0.4865, 0.8895, 0.8235, 0.9088, 0.8202, 0.9029, 0.8442, 0.8903, 0.843, 0.8776, 0.6203, 0.8746, 0.6092, 0.9084, 0.6073, 0.9073, 0.6187, 0.9101, 0.1978, 0.8971, 0.2634, 0.885, 0.262, 0.05322, 0.4309, 0.09795, 0.54, 0.06886, 0.5541, 0.004156, 0.4389, 0.8973, 0.8792, 0.8836, 0.8757, 0.8797, 0.8484, 0.8903, 0.843, 0.2001, 0.2397, 0.1928, 0.1978, 0.2135, 0.2008, 0.2177, 0.2267, 0.9709, 0.2221, 0.9543, 0.2166, 0.9603, 0.1978, 0.9709, 0.202, 0.4042, 0.633, 0.4109, 0.591, 0.4324, 0.6035, 0.428, 0.6293, 0.9886, 0.2237, 0.9709, 0.2221, 0.9709, 0.202, 0.9825, 0.202, 0.9082, 0.8714, 0.8973, 0.8792, 0.8903, 0.843, 0.9029, 0.8442, 0.9885, 0.4583, 0.9872, 0.5779, 0.9735, 0.58, 0.9585, 0.4582, 0.9101, 0.1978, 0.9088, 0.2648, 0.8971, 0.2634, 0.8463, 0.6271, 0.842, 0.6137, 0.8746, 0.6092, 0.8776, 0.6203, 0.8708, 0.8291, 0.8895, 0.8235, 0.8903, 0.843, 0.8797, 0.8484, 0.9958, 0.7186, 0.9709, 0.6596, 0.9818, 0.6564, 0.9804, 0.3689, 0.9833, 0.3786, 0.9512, 0.3783, 0.9517, 0.3679, 0.9872, 0.5779, 0.9931, 0.6564, 0.9818, 0.6564, 0.9735, 0.58, 0.9046, 0.4924, 0.9084, 0.6073, 0.8746, 0.6092, 0.8776, 0.4919, 0.9833, 0.3786, 0.9885, 0.4583, 0.9585, 0.4582, 0.9512, 0.3783, 0.9017, 0.3618, 0.9046, 0.4924, 0.8776, 0.4919, 0.8822, 0.363, 0.9442, 0.2468, 0.9543, 0.2166, 0.9709, 0.2221, 0.9695, 0.2456, 0.8518, 0.7601, 0.8566, 0.7274, 0.8799, 0.7251, 0.8838, 0.7526, 0.9088, 0.2648, 0.9017, 0.3618, 0.8822, 0.363, 0.8971, 0.2634, 0.9585, 0.4582, 0.9735, 0.58, 0.9544, 0.5813, 0.9289, 0.4616, 0.3763, 0.2368, 0.3218, 0.2978, 0.2928, 0.2837, 0.367, 0.2168, 0.8971, 0.2634, 0.8822, 0.363, 0.8686, 0.3603, 0.885, 0.262, 0.9926, 0.3483, 0.9804, 0.3689, 0.9517, 0.3679, 0.9547, 0.3472, 0.8435, 0.6892, 0.8463, 0.6271, 0.8776, 0.6203, 0.8776, 0.6844, 0.8776, 0.6844, 0.8776, 0.6203, 0.9073, 0.6187, 0.9101, 0.674, 0.2819, 0.5608, 0.2621, 0.5117, 0.3043, 0.4865, 0.3114, 0.5106, 0.9547, 0.3472, 0.9517, 0.3679, 0.9226, 0.3632, 0.9272, 0.3357, 0.02513, 0.3185, 0.03625, 0.3132, 0.07923, 0.3372, 0.07867, 0.3479, 0.9624, 0.3046, 0.9547, 0.3472, 0.9272, 0.3357, 0.9424, 0.3008, 0.309, 0.5889, 0.2819, 0.5608, 0.3114, 0.5106, 0.3334, 0.5527, 0.8792, 0.7149, 0.8776, 0.6844, 0.9101, 0.674, 0.9011, 0.7129, 0.8524, 0.7179, 0.8435, 0.6892, 0.8776, 0.6844, 0.8792, 0.7149, 0.9893, 0.3027, 0.9926, 0.3483, 0.9547, 0.3472, 0.9624, 0.3046, 0.03625, 0.3132, 0.07174, 0.2655, 0.09942, 0.3167, 0.07923, 0.3372, 0.8708, 0.8291, 0.8518, 0.7601, 0.8838, 0.7526, 0.8895, 0.8235, 0.9463, 0.2911, 0.9442, 0.2468, 0.9695, 0.2456, 0.9638, 0.2929, 0.1037, 0.245, 0.1257, 0.2227, 0.1689, 0.2568, 0.1258, 0.2743, 0.9638, 0.2929, 0.9695, 0.2456, 0.9958, 0.2519, 0.9869, 0.2921, 0.3399, 0.5625, 0.3808, 0.5786, 0.3388, 0.6144, 0.3189, 0.5926, 0.8895, 0.8235, 0.8838, 0.7526, 0.9093, 0.7528, 0.9088, 0.8202, 0.9869, 0.2921, 0.9893, 0.3027, 0.9624, 0.3046, 0.9638, 0.2929, 0.8566, 0.7274, 0.8524, 0.7179, 0.8792, 0.7149, 0.8799, 0.7251, 0.8799, 0.7251, 0.8792, 0.7149, 0.9011, 0.7129, 0.8995, 0.7242, 0.3189, 0.5926, 0.309, 0.5889, 0.3334, 0.5527, 0.3399, 0.5625, 0.9638, 0.2929, 0.9624, 0.3046, 0.9424, 0.3008, 0.9463, 0.2911, 0.07174, 0.2655, 0.09476, 0.2482, 0.1204, 0.2836, 0.09942, 0.3167])
me_legleftfront.materials.append(mat_yale)
me_legleftfront.use_remesh_preserve_volume = False
me_legleftfront.use_remesh_preserve_attributes = False
me_legleftfront.use_mirror_vertex_groups = False
me_legleftfront.update()
me_mouth = bpy.data.meshes.new('Mouth')
me_mouth.from_pydata([(-0.4156, 0.0655, -0.08466), (0.4156, 0.0655, -0.08466), (1.035e-17, 0.1073, -0.1862), (-0.339, -0.1391, 0.137), (0.339, -0.1391, 0.137), (4.453e-17, -0.1714, 0.05415), (-0.1908, -0.4548, -0.1202), (5.237e-17, -0.4705, -0.1524), (0.1908, -0.4548, -0.1202), (-0.2232, -0.5926, 0.02673), (0.2232, -0.5926, 0.02673), (4.04e-17, -0.6444, -0.01421), (-0.3324, 0.1137, -0.06849), (3.301e-17, 0.141, -0.05694), (0.3324, 0.1137, -0.06849), (-0.2712, -0.07186, 0.1416), (0.2712, -0.07186, 0.1416), (5.35e-17, -0.03833, 0.1534), (4.26e-17, -0.4021, 0.01751), (0.2793, -0.3618, 0.09149), (0.2796, -0.3082, -0.1179), (2.343e-17, -0.2863, -0.1933), (-0.2793, -0.3618, 0.09149), (-0.2796, -0.3082, -0.1179), (-0.4312, 0.006984, 0.01055), (0.4312, 0.006984, 0.01055), (-0.2111, -0.5486, -0.0647), (0.2111, -0.5486, -0.0647), (5.666e-17, -0.5862, -0.08582), (-0.3449, 0.05732, 0.04585), (0.3449, 0.05732, 0.04585), (4.943e-17, 0.09209, 0.05915), (-0.3143, -0.3281, -0.03563), (0.3143, -0.3281, -0.03563), (-0.2232, -0.5987, 0.09646), (0.2232, -0.5987, 0.09646), (4.176e-17, -0.6505, 0.05553), (0.2793, -0.3679, 0.1612), (-0.2793, -0.3679, 0.1612)], [], [(25, 1, 14, 30), (5, 4, 16, 17), (26, 6, 7, 28), (28, 7, 8, 27), (19, 18, 11, 10), (33, 19, 10, 27), (21, 20, 8, 7), (18, 22, 9, 11), (32, 23, 6, 26), (23, 21, 7, 6), (29, 31, 13, 12), (31, 30, 14, 13), (1, 2, 13, 14), (3, 5, 17, 15), (24, 3, 15, 29), (2, 0, 12, 13), (0, 2, 21, 23), (24, 0, 23, 32), (5, 3, 22, 18), (2, 1, 20, 21), (25, 4, 19, 33), (4, 5, 18, 19), (1, 25, 33, 20), (3, 24, 32, 22), (0, 24, 29, 12), (17, 16, 30, 31), (15, 17, 31, 29), (22, 32, 26, 9), (20, 33, 27, 8), (11, 28, 27, 10), (9, 26, 28, 11), (4, 25, 30, 16), (4, 37, 19), (9, 11, 36, 34), (10, 19, 37, 35), (22, 9, 34, 38), (3, 22, 38), (11, 10, 35, 36)])
_uv = me_mouth.uv_layers.new(name='UVMap')
_uv.uv.foreach_set('vector', [0.8284, 0.1586, 0.8068, 0.1524, 0.8107, 0.135, 0.8308, 0.1396, 0.7236, 0.7998, 0.7247, 0.7392, 0.7379, 0.7498, 0.7518, 0.7956, 0.7592, 0.697, 0.7398, 0.6928, 0.7414, 0.6592, 0.7637, 0.66, 0.7637, 0.66, 0.7414, 0.6592, 0.7424, 0.6255, 0.7621, 0.6228, 0.686, 0.7546, 0.684, 0.8057, 0.6416, 0.812, 0.6459, 0.7711, 0.1814, 0.7883, 0.1584, 0.7825, 0.1657, 0.7401, 0.1827, 0.7456, 0.7098, 0.6579, 0.7171, 0.608, 0.7424, 0.6255, 0.7414, 0.6592, 0.684, 0.8057, 0.7007, 0.854, 0.6575, 0.8498, 0.6416, 0.812, 0.816, 0.6499, 0.832, 0.65, 0.8322, 0.68, 0.8174, 0.6926, 0.7132, 0.7083, 0.7098, 0.6579, 0.7414, 0.6592, 0.7398, 0.6928, 0.8308, 0.02316, 0.8323, 0.08136, 0.81, 0.08136, 0.8107, 0.0277, 0.8323, 0.08136, 0.8308, 0.1396, 0.8107, 0.135, 0.81, 0.08136, 0.8068, 0.1524, 0.7852, 0.08136, 0.81, 0.08136, 0.8107, 0.135, 0.7423, 0.8575, 0.7236, 0.7998, 0.7518, 0.7956, 0.7518, 0.8435, 0.8284, 0.004156, 0.8684, 0.01304, 0.8614, 0.03023, 0.8308, 0.02316, 0.7852, 0.08136, 0.8068, 0.01033, 0.8107, 0.0277, 0.81, 0.08136, 0.6466, 0.7309, 0.6416, 0.6553, 0.7098, 0.6579, 0.7132, 0.7083, 0.8139, 0.5875, 0.8322, 0.5803, 0.832, 0.65, 0.816, 0.6499, 0.7236, 0.7998, 0.7423, 0.8575, 0.7007, 0.854, 0.684, 0.8057, 0.6416, 0.6553, 0.6524, 0.5803, 0.7171, 0.608, 0.7098, 0.6579, 0.1792, 0.8506, 0.1535, 0.8233, 0.1584, 0.7825, 0.1814, 0.7883, 0.7247, 0.7392, 0.7236, 0.7998, 0.684, 0.8057, 0.686, 0.7546, 0.1975, 0.8578, 0.1792, 0.8506, 0.1814, 0.7883, 0.1973, 0.7882, 0.7881, 0.6149, 0.8139, 0.5875, 0.816, 0.6499, 0.7931, 0.6557, 0.8068, 0.01033, 0.8284, 0.004156, 0.8308, 0.02316, 0.8107, 0.0277, 0.8608, 0.08136, 0.8614, 0.1325, 0.8308, 0.1396, 0.8323, 0.08136, 0.8614, 0.03023, 0.8608, 0.08136, 0.8323, 0.08136, 0.8308, 0.02316, 0.7931, 0.6557, 0.816, 0.6499, 0.8174, 0.6926, 0.8004, 0.6981, 0.1973, 0.7882, 0.1814, 0.7883, 0.1827, 0.7456, 0.1975, 0.7582, 0.7798, 0.6607, 0.7637, 0.66, 0.7621, 0.6228, 0.7798, 0.6196, 0.7767, 0.7015, 0.7592, 0.697, 0.7637, 0.66, 0.7798, 0.6607, 0.8684, 0.1497, 0.8284, 0.1586, 0.8308, 0.1396, 0.8614, 0.1325, 0.6256, 0.5801, 0.6332, 0.6209, 0.621, 0.6209, 0.6133, 0.7435, 0.6069, 0.7033, 0.6192, 0.7033, 0.6255, 0.7435, 0.6133, 0.6632, 0.621, 0.6209, 0.6332, 0.6209, 0.6255, 0.6632, 0.621, 0.7857, 0.6133, 0.7435, 0.6255, 0.7435, 0.6332, 0.7857, 0.6256, 0.8265, 0.621, 0.7857, 0.6332, 0.7857, 0.6069, 0.7033, 0.6133, 0.6632, 0.6255, 0.6632, 0.6192, 0.7033])
me_mouth.materials.append(mat_yale)
me_mouth.use_remesh_preserve_volume = False
me_mouth.use_remesh_preserve_attributes = False
me_mouth.use_mirror_x = True
me_mouth.use_mirror_vertex_groups = False
me_mouth.update()
me_armright = bpy.data.meshes.new('ArmRight')
me_armright.from_pydata([(0.04006, -0.09693, -0.1384), (0.05957, 0.05961, -0.141), (-0.1008, 0.07976, -0.1315), (-0.1203, -0.07678, -0.129), (0.07509, -0.08329, -0.005332), (0.09238, 0.08325, -0.02883), (-0.07432, 0.1042, -0.002908), (-0.09161, -0.06232, 0.02059), (0.01464, -0.03855, -0.3535), (0.0374, 0.05603, -0.2966), (-0.08847, 0.07209, -0.273), (-0.1112, -0.02249, -0.3298), (-0.1165, 0.03301, -0.3804), (0.0118, 0.1203, -0.01962), (-0.01686, 0.09973, -0.1365), (-0.01103, -0.09942, 0.01138), (-0.04426, -0.1204, -0.1323), (-0.0217, 0.08068, -0.2757), (-0.05097, -0.04882, -0.3435), (-0.0983, 0.1025, -0.3394), (-0.06086, 0.02682, -0.3938), (-0.04271, 0.09626, -0.3528), (0.03826, 0.07402, -0.3568), (0.02383, 0.009636, -0.3971), (-0.004568, 0.08479, -0.3585), (-0.02458, 0.02111, -0.3979), (-0.07982, 0.1283, -0.4508), (-0.0651, 0.1494, -0.4144), (-0.1136, 0.1345, -0.443), (-0.09887, 0.1555, -0.4067), (-0.07821, 0.297, -0.4298), (0.01599, 0.1385, -0.412), (0.04055, 0.1073, -0.4507), (0.04963, 0.1304, -0.4156), (0.006905, 0.1155, -0.4471), (0.06227, 0.2544, -0.4432), (0.02259, 0.09243, 0.07237), (0.06307, 0.07406, 0.06886), (0.05562, -0.008083, 0.08741), (-0.02028, 0.08454, 0.08182), (-0.02772, 0.002402, 0.1004), (0.01276, -0.01597, 0.09685)], [], [(4, 38, 41, 15), (3, 2, 10, 11), (18, 8, 0, 16), (8, 9, 1, 0), (16, 0, 4, 15), (0, 1, 5, 4), (7, 6, 2, 3), (17, 10, 2, 14), (17, 21, 19, 10), (9, 22, 24, 17), (21, 27, 29, 19), (11, 12, 20, 18), (14, 2, 6, 13), (1, 14, 13, 5), (9, 17, 14, 1), (3, 16, 15, 7), (11, 18, 16, 3), (7, 40, 39, 6), (10, 19, 12, 11), (18, 20, 21, 17), (22, 33, 31, 24), (18, 25, 23, 8), (8, 23, 22, 9), (17, 24, 25, 18), (29, 30, 28), (19, 29, 28, 12), (20, 26, 27, 21), (12, 28, 26, 20), (24, 31, 34, 25), (26, 30, 27), (27, 30, 29), (28, 30, 26), (33, 35, 31), (23, 32, 33, 22), (25, 34, 32, 23), (38, 37, 36, 41), (34, 35, 32), (31, 35, 34), (32, 35, 33), (41, 36, 39, 40), (15, 41, 40, 7), (6, 39, 36, 13), (13, 36, 37, 5), (5, 37, 38, 4)])
_uv = me_armright.uv_layers.new(name='UVMap')
_uv.uv.foreach_set('vector', [0.03933, 0.7641, 0.02103, 0.7689, 0.02201, 0.7758, 0.03951, 0.7771, 0.1012, 0.9039, 0.1256, 0.8943, 0.1164, 0.8726, 0.09796, 0.8695, 0.1028, 0.7808, 0.1006, 0.7672, 0.06027, 0.767, 0.0601, 0.7803, 0.6416, 0.9345, 0.6599, 0.9306, 0.6693, 0.9063, 0.6447, 0.8975, 0.0601, 0.7803, 0.06027, 0.767, 0.03933, 0.7641, 0.03951, 0.7771, 0.6447, 0.8975, 0.6693, 0.9063, 0.6799, 0.8896, 0.6549, 0.8769, 0.1128, 0.9264, 0.1375, 0.913, 0.1256, 0.8943, 0.1012, 0.9039, 0.4182, 0.6933, 0.4071, 0.6917, 0.4008, 0.7146, 0.415, 0.7167, 0.4182, 0.6933, 0.4176, 0.6798, 0.408, 0.6794, 0.4071, 0.6917, 0.4293, 0.691, 0.4295, 0.6805, 0.4221, 0.6797, 0.4182, 0.6933, 0.4176, 0.6798, 0.4159, 0.6658, 0.4101, 0.6653, 0.408, 0.6794, 0.09749, 0.7938, 0.107, 0.8029, 0.1141, 0.7958, 0.1028, 0.7808, 0.415, 0.7167, 0.4008, 0.7146, 0.4016, 0.7366, 0.416, 0.7363, 0.4296, 0.7174, 0.415, 0.7167, 0.416, 0.7363, 0.4303, 0.7374, 0.4293, 0.691, 0.4182, 0.6933, 0.415, 0.7167, 0.4296, 0.7174, 0.0604, 0.7931, 0.0601, 0.7803, 0.03951, 0.7771, 0.03738, 0.7903, 0.09749, 0.7938, 0.1028, 0.7808, 0.0601, 0.7803, 0.0604, 0.7931, 0.1128, 0.9264, 0.1298, 0.9371, 0.1416, 0.9295, 0.1375, 0.913, 0.1164, 0.8726, 0.1168, 0.8604, 0.1032, 0.8582, 0.09796, 0.8695, 0.1028, 0.7808, 0.1141, 0.7958, 0.1282, 0.7947, 0.1322, 0.7815, 0.4295, 0.6805, 0.4303, 0.6667, 0.4244, 0.6667, 0.4221, 0.6797, 0.1028, 0.7808, 0.1149, 0.7664, 0.1092, 0.7601, 0.1006, 0.7672, 0.6416, 0.9345, 0.6471, 0.9439, 0.6596, 0.941, 0.6599, 0.9306, 0.1322, 0.7815, 0.1279, 0.7678, 0.1149, 0.7664, 0.1028, 0.7808, 0.1209, 0.8468, 0.1416, 0.8347, 0.115, 0.8423, 0.1168, 0.8604, 0.1209, 0.8468, 0.115, 0.8423, 0.1032, 0.8582, 0.1141, 0.7958, 0.1243, 0.8109, 0.1302, 0.8082, 0.1282, 0.7947, 0.107, 0.8029, 0.1214, 0.8154, 0.1243, 0.8109, 0.1141, 0.7958, 0.1279, 0.7678, 0.1322, 0.7559, 0.1263, 0.7534, 0.1149, 0.7664, 0.1243, 0.8109, 0.1452, 0.8264, 0.1302, 0.8082, 0.4159, 0.6658, 0.4122, 0.6413, 0.4101, 0.6653, 0.1214, 0.8154, 0.1452, 0.8264, 0.1243, 0.8109, 0.4303, 0.6667, 0.4281, 0.6454, 0.4244, 0.6667, 0.6471, 0.9439, 0.6598, 0.9576, 0.6655, 0.9533, 0.6596, 0.941, 0.1149, 0.7664, 0.1263, 0.7534, 0.1234, 0.7489, 0.1092, 0.7601, 0.02103, 0.7689, 0.00707, 0.7674, 0.004156, 0.7745, 0.02201, 0.7758, 0.1263, 0.7534, 0.1452, 0.7401, 0.1234, 0.7489, 0.1322, 0.7559, 0.1452, 0.7401, 0.1263, 0.7534, 0.6598, 0.9576, 0.6836, 0.9644, 0.6655, 0.9533, 0.02201, 0.7758, 0.004156, 0.7745, 0.005925, 0.7817, 0.01994, 0.7826, 0.03951, 0.7771, 0.02201, 0.7758, 0.01994, 0.7826, 0.03738, 0.7903, 0.4016, 0.7366, 0.4081, 0.7526, 0.4156, 0.7518, 0.416, 0.7363, 0.416, 0.7363, 0.4156, 0.7518, 0.423, 0.753, 0.4303, 0.7374, 0.6799, 0.8896, 0.6836, 0.8731, 0.6716, 0.8658, 0.6549, 0.8769])
me_armright.materials.append(mat_yale)
me_armright.use_remesh_preserve_volume = False
me_armright.use_remesh_preserve_attributes = False
me_armright.use_mirror_vertex_groups = False
me_armright.update()
me_legrightback = bpy.data.meshes.new('LegRightBack')
me_legrightback.from_pydata([(0.05187, -0.1976, -0.3367), (0.09892, 0.06924, -0.4093), (-0.2326, 0.1277, -0.4093), (-0.2796, -0.1391, -0.3367), (0.05959, -0.2039, -0.1233), (0.09545, 0.1181, -0.225), (-0.1802, 0.2051, -0.04673), (-0.2161, -0.117, 0.05492), (0.03716, -0.2466, -0.545), (0.07293, -0.04377, -0.575), (-0.2284, 0.009371, -0.575), (-0.2642, -0.1935, -0.545), (0.1371, -0.0844, 0.0789), (0.1584, 0.107, 0.01849), (-0.005382, 0.1587, 0.1244), (-0.02669, -0.03272, 0.1848), (0.07293, -0.04377, -0.675), (0.07251, -0.2224, -0.675), (-0.2284, 0.009371, -0.675), (-0.2891, -0.1586, -0.675), (-0.03227, 0.2005, -0.1392), (-0.061, 0.1315, -0.4193), (-0.08457, -0.1848, -0.03212), (-0.1209, -0.2084, -0.3367), (-0.0711, 0.02048, -0.575), (-0.1192, -0.2525, -0.545), (0.09636, 0.173, 0.07872), (0.06528, -0.056, 0.1424), (-0.06936, 0.03033, -0.675), (-0.114, -0.223, -0.675), (0.03601, -0.3378, -0.675), (0.01793, -0.3346, -0.575), (-0.07217, -0.3522, -0.575), (-0.09025, -0.349, -0.675), (-0.197, -0.3268, -0.575), (-0.2768, -0.286, -0.575), (-0.187, -0.3319, -0.675), (-0.3065, -0.2774, -0.675), (-0.3107, -0.4471, -0.675), (-0.006315, -0.4887, -0.675)], [], [(21, 2, 6, 20), (2, 3, 7, 6), (23, 0, 4, 22), (7, 15, 14, 6), (10, 11, 3, 2), (10, 18, 19, 11), (25, 8, 0, 23), (8, 9, 1, 0), (24, 10, 2, 21), (0, 1, 5, 4), (27, 26, 14, 15), (22, 27, 15, 7), (20, 26, 13, 5), (5, 13, 12, 4), (29, 28, 16, 17), (8, 17, 16, 9), (29, 33, 32, 25), (24, 28, 18, 10), (9, 16, 28, 24), (29, 36, 37, 19), (19, 18, 28, 29), (6, 14, 26, 20), (4, 12, 27, 22), (12, 13, 26, 27), (9, 24, 21, 1), (11, 25, 23, 3), (3, 23, 22, 7), (1, 21, 20, 5), (30, 39, 33), (17, 30, 33, 29), (25, 32, 31, 8), (8, 31, 30, 17), (35, 38, 34), (25, 34, 36, 29), (19, 37, 35, 11), (11, 35, 34, 25), (31, 39, 30), (34, 38, 36), (36, 38, 37), (37, 38, 35), (33, 39, 32), (32, 39, 31)])
_uv = me_legrightback.uv_layers.new(name='UVMap')
_uv.uv.foreach_set('vector', [0.3546, 0.6971, 0.3263, 0.6915, 0.321, 0.7542, 0.3482, 0.7441, 0.7068, 0.1041, 0.7534, 0.1126, 0.7769, 0.04961, 0.7199, 0.04219, 0.7897, 0.8359, 0.819, 0.8315, 0.8151, 0.7956, 0.7889, 0.7844, 0.7769, 0.04961, 0.7718, 0.008565, 0.738, 0.004156, 0.7199, 0.04219, 0.7124, 0.1381, 0.7461, 0.1483, 0.7534, 0.1126, 0.7068, 0.1041, 0.7124, 0.1381, 0.7049, 0.1532, 0.732, 0.1666, 0.7461, 0.1483, 0.7953, 0.8718, 0.8215, 0.8679, 0.819, 0.8315, 0.7897, 0.8359, 0.9598, 0.7655, 0.9267, 0.7775, 0.9227, 0.8114, 0.9688, 0.8006, 0.3621, 0.6643, 0.3347, 0.6578, 0.3263, 0.6915, 0.3546, 0.6971, 0.9688, 0.8006, 0.9227, 0.8114, 0.9303, 0.8427, 0.9867, 0.832, 0.3758, 0.8164, 0.3617, 0.7803, 0.3456, 0.7888, 0.3582, 0.823, 0.7889, 0.7844, 0.8073, 0.7445, 0.7903, 0.7392, 0.7635, 0.7711, 0.3482, 0.7441, 0.3617, 0.7803, 0.3788, 0.776, 0.3753, 0.7333, 0.9303, 0.8427, 0.9507, 0.8801, 0.9842, 0.8737, 0.9867, 0.832, 0.04761, 0.8657, 0.004156, 0.8674, 0.01331, 0.8929, 0.04325, 0.8969, 0.9598, 0.7655, 0.9447, 0.7479, 0.9184, 0.7627, 0.9267, 0.7775, 0.7399, 0.8658, 0.7187, 0.8703, 0.7206, 0.8874, 0.7399, 0.8883, 0.3621, 0.6643, 0.3653, 0.6466, 0.3383, 0.6413, 0.3347, 0.6578, 0.3899, 0.6679, 0.3925, 0.6513, 0.3653, 0.6466, 0.3621, 0.6643, 0.04761, 0.8657, 0.06753, 0.856, 0.06113, 0.8347, 0.04084, 0.8349, 0.04084, 0.8349, 0.0113, 0.8412, 0.004156, 0.8674, 0.04761, 0.8657, 0.321, 0.7542, 0.3456, 0.7888, 0.3617, 0.7803, 0.3482, 0.7441, 0.8151, 0.7956, 0.8215, 0.7541, 0.8073, 0.7445, 0.7889, 0.7844, 0.3925, 0.8097, 0.3788, 0.776, 0.3617, 0.7803, 0.3758, 0.8164, 0.3899, 0.6679, 0.3621, 0.6643, 0.3546, 0.6971, 0.3829, 0.7017, 0.7688, 0.8738, 0.7953, 0.8718, 0.7897, 0.8359, 0.7601, 0.8381, 0.7601, 0.8381, 0.7897, 0.8359, 0.7889, 0.7844, 0.7635, 0.7711, 0.3829, 0.7017, 0.3546, 0.6971, 0.3482, 0.7441, 0.3753, 0.7333, 0.06341, 0.8934, 0.08965, 0.8898, 0.06817, 0.8725, 0.04325, 0.8969, 0.06341, 0.8934, 0.06817, 0.8725, 0.04761, 0.8657, 0.7953, 0.8718, 0.8053, 0.8885, 0.8201, 0.8839, 0.8215, 0.8679, 0.9598, 0.7655, 0.971, 0.7541, 0.963, 0.7388, 0.9447, 0.7479, 0.7739, 0.8896, 0.781, 0.9216, 0.7891, 0.8898, 0.8349, 0.1669, 0.8161, 0.1685, 0.8131, 0.1853, 0.8349, 0.1894, 0.732, 0.1666, 0.7504, 0.1751, 0.7585, 0.1593, 0.7461, 0.1483, 0.7688, 0.8738, 0.7739, 0.8896, 0.7891, 0.8898, 0.7953, 0.8718, 0.971, 0.7541, 0.9867, 0.7269, 0.963, 0.7388, 0.8161, 0.1685, 0.7852, 0.1792, 0.8131, 0.1853, 0.06753, 0.856, 0.08965, 0.8379, 0.06113, 0.8347, 0.7504, 0.1751, 0.7769, 0.1862, 0.7585, 0.1593, 0.7187, 0.8703, 0.6919, 0.8766, 0.7206, 0.8874, 0.8053, 0.8885, 0.8203, 0.9153, 0.8201, 0.8839])
me_legrightback.materials.append(mat_yale)
me_legrightback.use_remesh_preserve_volume = False
me_legrightback.use_remesh_preserve_attributes = False
me_legrightback.use_mirror_vertex_groups = False
me_legrightback.update()
me_legrightfront = bpy.data.meshes.new('LegRightFront')
me_legrightfront.from_pydata([(0.05364, -0.1435, -0.0908), (0.1353, 0.03109, 0.08553), (-0.07955, 0.1123, 0.1047), (-0.1613, -0.06233, -0.07162), (-0.1364, -0.5099, 0.1757), (-0.09441, -0.4413, 0.3865), (-0.2911, -0.3307, 0.3896), (-0.333, -0.3993, 0.1788), (-0.2438, -1.025, 0.1717), (-0.3406, -1.01, 0.5338), (-0.6701, -0.8574, 0.4396), (-0.5733, -0.872, 0.07753), (-0.5285, -1.442, 0.0001939), (-0.6664, -1.607, 0.2166), (-0.9253, -1.452, 0.17), (-0.7873, -1.287, -0.04636), (-0.728, -1.846, -1.118), (-0.7906, -1.963, -1.145), (-0.9081, -1.897, -1.16), (-0.8455, -1.78, -1.133), (-0.7732, -1.809, -1.545), (-0.7869, -1.668, -0.6539), (-0.7392, -1.77, -0.6102), (-0.8713, -1.646, -0.6498), (0.1239, 0.09029, -0.02734), (0.07881, -0.01995, -0.136), (-0.009382, 0.1397, -0.02226), (-0.05443, 0.0295, -0.1309), (-0.1943, -0.368, 0.4302), (0.04015, 0.09788, 0.1216), (-0.2268, -0.4742, 0.1352), (-0.06399, -0.1275, -0.1071), (-0.5247, -0.9307, 0.5592), (-0.3892, -0.9512, 0.05221), (-0.8303, -1.571, 0.2474), (-0.6234, -1.323, -0.07717), (-0.865, -1.96, -1.159), (-0.7711, -1.784, -1.119), (-0.9446, -1.803, -0.5542), (-0.8125, -1.927, -0.5146), (0.06625, 0.1371, -0.00308), (0.003181, -0.01728, -0.1551), (-0.8969, -1.905, -0.5105), (-0.5353, -0.8434, 0.1172), (-0.2548, -0.9644, 0.196), (-0.6152, -0.83, 0.4082), (-0.3346, -0.951, 0.487), (-0.5007, -0.8819, 0.5153), (-0.3757, -0.902, 0.08968), (-0.1669, -0.8146, 0.1644), (-0.1253, -0.6519, 0.4797), (-0.3061, -0.561, 0.5411), (-0.3328, -0.7864, 0.08872), (-0.5444, -0.6925, 0.148), (-0.5028, -0.5298, 0.4633), (0.03933, -0.3094, 0.347), (0.01618, -0.3337, 0.01034), (-0.264, -0.1532, 0.369), (-0.2872, -0.1775, 0.03237), (-0.134, -0.2588, -0.03835), (-0.1245, -0.2178, 0.4182), (-0.1414, -0.5755, 0.1707), (-0.09042, -0.4894, 0.4196), (-0.2153, -0.4039, 0.4735), (-0.2514, -0.5382, 0.1235), (-0.384, -0.4507, 0.1774), (-0.3329, -0.3646, 0.4262)], [], [(60, 57, 6, 28), (58, 57, 2, 3), (59, 58, 3, 31), (62, 61, 4, 5), (42, 39, 13, 34), (55, 56, 0, 1), (33, 8, 12, 35), (13, 12, 8, 9), (23, 38, 14, 15), (34, 13, 9, 32), (21, 22, 16, 37), (16, 17, 20), (48, 44, 8, 33), (10, 11, 15, 14), (20, 18, 19), (22, 39, 17, 16), (20, 19, 37), (45, 43, 11, 10), (29, 40, 26, 2), (47, 45, 10, 32), (20, 17, 36), (12, 13, 39, 22), (41, 40, 24, 25), (0, 25, 24, 1), (31, 41, 25, 0), (2, 26, 27, 3), (3, 27, 41, 31), (27, 26, 40, 41), (15, 35, 21, 23), (20, 36, 18), (46, 47, 32, 9), (1, 24, 40, 29), (20, 37, 16), (43, 48, 33, 11), (23, 21, 37, 19), (14, 34, 32, 10), (11, 33, 35, 15), (38, 42, 34, 14), (56, 59, 31, 0), (55, 60, 28, 5), (18, 36, 42, 38), (35, 12, 22, 21), (19, 18, 38, 23), (36, 17, 39, 42), (53, 52, 48, 43), (50, 51, 47, 46), (51, 54, 45, 47), (54, 53, 43, 45), (52, 49, 44, 48), (9, 8, 44, 46), (64, 61, 49, 52), (66, 65, 53, 54), (63, 66, 54, 51), (62, 63, 51, 50), (65, 64, 52, 53), (46, 44, 49, 50), (1, 29, 60, 55), (4, 30, 59, 56), (5, 4, 56, 55), (30, 7, 58, 59), (7, 6, 57, 58), (29, 2, 57, 60), (7, 30, 64, 65), (5, 28, 63, 62), (28, 6, 66, 63), (6, 7, 65, 66), (30, 4, 61, 64), (50, 49, 61, 62)])
_uv = me_legrightfront.uv_layers.new(name='UVMap')
_uv.uv.foreach_set('vector', [0.8838, 0.7526, 0.9093, 0.7528, 0.8995, 0.7242, 0.8799, 0.7251, 0.3808, 0.5786, 0.3388, 0.6144, 0.4042, 0.633, 0.4109, 0.591, 0.9695, 0.2456, 0.9958, 0.2519, 0.9886, 0.2237, 0.9709, 0.2221, 0.09476, 0.2482, 0.1204, 0.2836, 0.1258, 0.2743, 0.1037, 0.245, 0.8822, 0.363, 0.8686, 0.3603, 0.8485, 0.4906, 0.8776, 0.4919, 0.1257, 0.2227, 0.1689, 0.2568, 0.2001, 0.2397, 0.1928, 0.1978, 0.9512, 0.3783, 0.9184, 0.3735, 0.9289, 0.4616, 0.9585, 0.4582, 0.004156, 0.4389, 0.05322, 0.4309, 0.07867, 0.3479, 0.02513, 0.3185, 0.3218, 0.2978, 0.2928, 0.2837, 0.226, 0.3966, 0.2753, 0.4032, 0.8776, 0.4919, 0.8485, 0.4906, 0.842, 0.6137, 0.8746, 0.6092, 0.9735, 0.58, 0.9544, 0.5813, 0.9709, 0.6596, 0.9818, 0.6564, 0.1595, 0.5967, 0.1504, 0.6168, 0.2177, 0.6361, 0.9517, 0.3679, 0.9226, 0.3632, 0.9184, 0.3735, 0.9512, 0.3783, 0.2515, 0.5078, 0.3039, 0.4764, 0.2753, 0.4032, 0.226, 0.3966, 0.4324, 0.1978, 0.367, 0.2168, 0.3763, 0.2368, 0.09795, 0.54, 0.06886, 0.5541, 0.1504, 0.6168, 0.1595, 0.5967, 0.9958, 0.7186, 0.9931, 0.6564, 0.9818, 0.6564, 0.2621, 0.5117, 0.3043, 0.4865, 0.3039, 0.4764, 0.2515, 0.5078, 0.8895, 0.8235, 0.8903, 0.843, 0.9029, 0.8442, 0.9088, 0.8202, 0.8776, 0.6203, 0.9073, 0.6187, 0.9084, 0.6073, 0.8746, 0.6092, 0.9101, 0.1978, 0.885, 0.262, 0.8971, 0.2634, 0.05322, 0.4309, 0.004156, 0.4389, 0.06886, 0.5541, 0.09795, 0.54, 0.8973, 0.8792, 0.8903, 0.843, 0.8797, 0.8484, 0.8836, 0.8757, 0.2001, 0.2397, 0.2177, 0.2267, 0.2135, 0.2008, 0.1928, 0.1978, 0.9709, 0.2221, 0.9709, 0.202, 0.9603, 0.1978, 0.9543, 0.2166, 0.4042, 0.633, 0.428, 0.6293, 0.4324, 0.6035, 0.4109, 0.591, 0.9886, 0.2237, 0.9825, 0.202, 0.9709, 0.202, 0.9709, 0.2221, 0.9082, 0.8714, 0.9029, 0.8442, 0.8903, 0.843, 0.8973, 0.8792, 0.9885, 0.4583, 0.9585, 0.4582, 0.9735, 0.58, 0.9872, 0.5779, 0.9101, 0.1978, 0.8971, 0.2634, 0.9088, 0.2648, 0.8463, 0.6271, 0.8776, 0.6203, 0.8746, 0.6092, 0.842, 0.6137, 0.8708, 0.8291, 0.8797, 0.8484, 0.8903, 0.843, 0.8895, 0.8235, 0.9958, 0.7186, 0.9818, 0.6564, 0.9709, 0.6596, 0.9804, 0.3689, 0.9517, 0.3679, 0.9512, 0.3783, 0.9833, 0.3786, 0.9872, 0.5779, 0.9735, 0.58, 0.9818, 0.6564, 0.9931, 0.6564, 0.9046, 0.4924, 0.8776, 0.4919, 0.8746, 0.6092, 0.9084, 0.6073, 0.9833, 0.3786, 0.9512, 0.3783, 0.9585, 0.4582, 0.9885, 0.4583, 0.9017, 0.3618, 0.8822, 0.363, 0.8776, 0.4919, 0.9046, 0.4924, 0.9442, 0.2468, 0.9695, 0.2456, 0.9709, 0.2221, 0.9543, 0.2166, 0.8518, 0.7601, 0.8838, 0.7526, 0.8799, 0.7251, 0.8566, 0.7274, 0.9088, 0.2648, 0.8971, 0.2634, 0.8822, 0.363, 0.9017, 0.3618, 0.9585, 0.4582, 0.9289, 0.4616, 0.9544, 0.5813, 0.9735, 0.58, 0.3763, 0.2368, 0.367, 0.2168, 0.2928, 0.2837, 0.3218, 0.2978, 0.8971, 0.2634, 0.885, 0.262, 0.8686, 0.3603, 0.8822, 0.363, 0.9926, 0.3483, 0.9547, 0.3472, 0.9517, 0.3679, 0.9804, 0.3689, 0.8435, 0.6892, 0.8776, 0.6844, 0.8776, 0.6203, 0.8463, 0.6271, 0.8776, 0.6844, 0.9101, 0.674, 0.9073, 0.6187, 0.8776, 0.6203, 0.2819, 0.5608, 0.3114, 0.5106, 0.3043, 0.4865, 0.2621, 0.5117, 0.9547, 0.3472, 0.9272, 0.3357, 0.9226, 0.3632, 0.9517, 0.3679, 0.02513, 0.3185, 0.07867, 0.3479, 0.07923, 0.3372, 0.03625, 0.3132, 0.9624, 0.3046, 0.9424, 0.3008, 0.9272, 0.3357, 0.9547, 0.3472, 0.309, 0.5889, 0.3334, 0.5527, 0.3114, 0.5106, 0.2819, 0.5608, 0.8792, 0.7149, 0.9011, 0.7129, 0.9101, 0.674, 0.8776, 0.6844, 0.8524, 0.7179, 0.8792, 0.7149, 0.8776, 0.6844, 0.8435, 0.6892, 0.9893, 0.3027, 0.9624, 0.3046, 0.9547, 0.3472, 0.9926, 0.3483, 0.03625, 0.3132, 0.07923, 0.3372, 0.09942, 0.3167, 0.07174, 0.2655, 0.8708, 0.8291, 0.8895, 0.8235, 0.8838, 0.7526, 0.8518, 0.7601, 0.9463, 0.2911, 0.9638, 0.2929, 0.9695, 0.2456, 0.9442, 0.2468, 0.1037, 0.245, 0.1258, 0.2743, 0.1689, 0.2568, 0.1257, 0.2227, 0.9638, 0.2929, 0.9869, 0.2921, 0.9958, 0.2519, 0.9695, 0.2456, 0.3399, 0.5625, 0.3189, 0.5926, 0.3388, 0.6144, 0.3808, 0.5786, 0.8895, 0.8235, 0.9088, 0.8202, 0.9093, 0.7528, 0.8838, 0.7526, 0.9869, 0.2921, 0.9638, 0.2929, 0.9624, 0.3046, 0.9893, 0.3027, 0.8566, 0.7274, 0.8799, 0.7251, 0.8792, 0.7149, 0.8524, 0.7179, 0.8799, 0.7251, 0.8995, 0.7242, 0.9011, 0.7129, 0.8792, 0.7149, 0.3189, 0.5926, 0.3399, 0.5625, 0.3334, 0.5527, 0.309, 0.5889, 0.9638, 0.2929, 0.9463, 0.2911, 0.9424, 0.3008, 0.9624, 0.3046, 0.07174, 0.2655, 0.09942, 0.3167, 0.1204, 0.2836, 0.09476, 0.2482])
me_legrightfront.materials.append(mat_yale)
me_legrightfront.use_remesh_preserve_volume = False
me_legrightfront.use_remesh_preserve_attributes = False
me_legrightfront.use_mirror_vertex_groups = False
me_legrightfront.update()

# ---- objects
ob_armleft = bpy.data.objects.new('ArmLeft', me_armleft)
ob_body = bpy.data.objects.new('Body', me_body)
ob_fur = bpy.data.objects.new('Fur', me_fur)
ob_head = bpy.data.objects.new('Head', me_head)
ob_legleftback = bpy.data.objects.new('LegLeftBack', me_legleftback)
ob_legleftfront = bpy.data.objects.new('LegLeftFront', me_legleftfront)
ob_mouth = bpy.data.objects.new('Mouth', me_mouth)
ob_armright = bpy.data.objects.new('ArmRight', me_armright)
ob_legrightback = bpy.data.objects.new('LegRightBack', me_legrightback)
ob_legrightfront = bpy.data.objects.new('LegRightFront', me_legrightfront)

# ---- transforms, parenting, visibility, modifiers, constraints
ob_armleft.parent = ob_body
ob_armleft.matrix_parent_inverse = Matrix(((1.0, -0.0, 0.0, -0.0), (-0.0, 1.0, -0.0, 0.0), (0.0, -0.0, 1.0, -1.02), (-0.0, 0.0, -0.0, 1.0)))
ob_armleft.location = (0.1794, -0.8964, 0.6232)
ob_armleft.lineart.crease_threshold = 0.0
ob_armleft.use_mesh_mirror_x = True
ob_body.location = (0.0, 0.0, 1.02)
ob_body.lineart.crease_threshold = 0.0
ob_body.use_mesh_mirror_x = True
ob_fur.parent = ob_body
ob_fur.matrix_parent_inverse = Matrix(((1.0, -0.0, 0.0, -0.0), (-0.0, 1.0, -0.0, 0.0), (0.0, -0.0, 1.0, -1.02), (-0.0, 0.0, -0.0, 1.0)))
ob_fur.location = (0.0, 0.0, 1.02)
ob_fur.lineart.crease_threshold = 0.0
ob_fur.use_mesh_mirror_x = True
ob_head.parent = ob_body
ob_head.matrix_parent_inverse = Matrix(((1.0, -0.0, 0.0, -0.0), (-0.0, 1.0, -0.0, 0.0), (0.0, -0.0, 1.0, -1.02), (-0.0, 0.0, -0.0, 1.0)))
ob_head.location = (0.0, -1.02, 0.95)
ob_head.lineart.crease_threshold = 0.0
ob_head.use_mesh_mirror_x = True
ob_legleftback.parent = ob_body
ob_legleftback.matrix_parent_inverse = Matrix(((1.0, -0.0, 0.0, -0.0), (-0.0, 1.0, -0.0, 0.0), (0.0, -0.0, 1.0, -1.02), (-0.0, 0.0, -0.0, 1.0)))
ob_legleftback.location = (0.338, 0.58, 0.655)
ob_legleftback.lineart.crease_threshold = 0.0
ob_legleftfront.parent = ob_body
ob_legleftfront.matrix_parent_inverse = Matrix(((1.0, -0.0, 0.0, -0.0), (-0.0, 1.0, -0.0, 0.0), (0.0, -0.0, 1.0, -1.02), (-0.0, 0.0, -0.0, 1.0)))
ob_legleftfront.location = (0.17, -0.59, 1.44)
ob_legleftfront.lineart.crease_threshold = 0.0
ob_mouth.parent = ob_body
ob_mouth.matrix_parent_inverse = Matrix(((1.0, -0.0, 0.0, -0.0), (-0.0, 1.0, -0.0, 0.0), (0.0, -0.0, 1.0, -1.02), (-0.0, 0.0, -0.0, 1.0)))
ob_mouth.location = (0.0, -0.1, 0.53)
ob_mouth.lineart.crease_threshold = 0.0
ob_mouth.use_mesh_mirror_x = True
ob_armright.parent = ob_body
ob_armright.matrix_parent_inverse = Matrix(((1.0, -0.0, 0.0, -0.0), (-0.0, 1.0, -0.0, 0.0), (0.0, -0.0, 1.0, -1.02), (-0.0, 0.0, -0.0, 1.0)))
ob_armright.location = (-0.1794, -0.8964, 0.6232)
ob_armright.lineart.crease_threshold = 0.0
ob_legrightback.parent = ob_body
ob_legrightback.matrix_parent_inverse = Matrix(((1.0, -0.0, 0.0, -0.0), (-0.0, 1.0, -0.0, 0.0), (0.0, -0.0, 1.0, -1.02), (-0.0, 0.0, -0.0, 1.0)))
ob_legrightback.location = (-0.338, 0.58, 0.655)
ob_legrightback.lineart.crease_threshold = 0.0
ob_legrightfront.parent = ob_body
ob_legrightfront.matrix_parent_inverse = Matrix(((1.0, -0.0, 0.0, -0.0), (-0.0, 1.0, -0.0, 0.0), (0.0, -0.0, 1.0, -1.02), (-0.0, 0.0, -0.0, 1.0)))
ob_legrightfront.location = (-0.17, -0.59, 1.44)
ob_legrightfront.lineart.crease_threshold = 0.0

# ---- collection membership
col_collection.objects.link(ob_armleft)
col_collection.objects.link(ob_body)
col_collection.objects.link(ob_fur)
col_collection.objects.link(ob_head)
col_collection.objects.link(ob_legleftback)
col_collection.objects.link(ob_legleftfront)
col_collection.objects.link(ob_mouth)
col_collection.objects.link(ob_armright)
col_collection.objects.link(ob_legrightback)
col_collection.objects.link(ob_legrightfront)

# ---- scene / render settings (as saved in the file)
scene.frame_start = 1; scene.frame_end = 250; scene.frame_set(2)
scene.render.engine = 'BLENDER_EEVEE_NEXT'
scene.cycles.use_denoising = False
scene.cycles.samples = 128
scene.cycles.sampling_pattern = 'TABULATED_SOBOL'
scene.cycles.use_adaptive_sampling = False
scene.cycles.use_light_tree = False
scene.view_settings.view_transform = 'Filmic'
bpy.context.view_layer.update()

# ---- added for rendering (the .blend has no active camera and no usable light): camera, sun
cam_auto = bpy.data.cameras.new('AutoCamera')
cam_auto.lens = 50.0
cam_auto.sensor_width = 36.0
cam_auto.clip_end = 1000.0
ob_auto_camera = bpy.data.objects.new('AutoCamera', cam_auto)
scene.collection.objects.link(ob_auto_camera)
ob_auto_camera.location = (4.61413, -6.12367, 4.63816)
ob_auto_camera.rotation_euler = (1.09748, -7.21219e-08, 0.694738)
scene.camera = ob_auto_camera
light_auto_sun = bpy.data.lights.new('AutoSun', 'SUN')
light_auto_sun.energy = 3.0
light_auto_sun.angle = 0.0523599
ob_auto_sun = bpy.data.objects.new('AutoSun', light_auto_sun)
scene.collection.objects.link(ob_auto_sun)
ob_auto_sun.rotation_euler = (0.872665, 0.174533, 0.523599)
bpy.context.view_layer.update()
